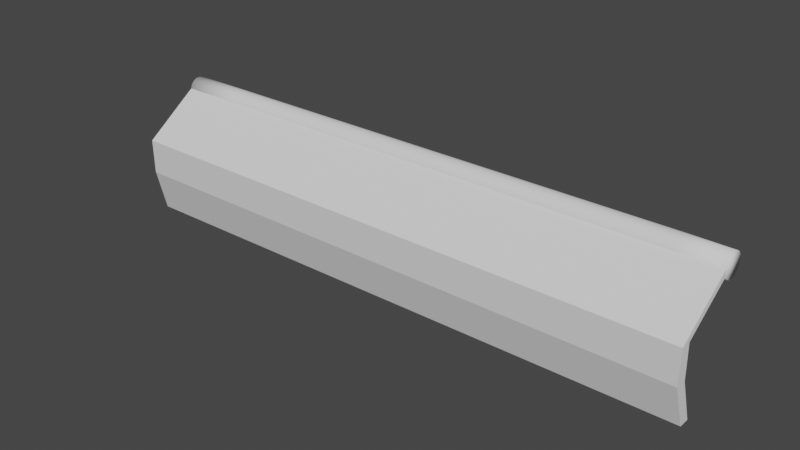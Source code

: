 # Source: fence_full.blend  (saved by Blender 3.1.7; exported with 4.5.12 LTS)
import bpy
from mathutils import Matrix  # noqa: F401  (used for matrix-valued properties, if any)

bpy.ops.wm.read_factory_settings(use_empty=True)
scene = bpy.context.scene
scene.name = 'Scene'

# ---- collections
col_collection = bpy.data.collections.new('Collection'); scene.collection.children.link(col_collection)

# ---- world
world_world = bpy.data.worlds.new('World'); scene.world = world_world
world_world.use_nodes = True; world_world.node_tree.nodes.clear()
_N = world_world.node_tree.nodes; _L = world_world.node_tree.links
n0 = _N.new('ShaderNodeOutputWorld'); n0.name = 'World Output'; n0.location = (300, 300)
n1 = _N.new('ShaderNodeBackground'); n1.name = 'Background'; n1.location = (10, 300)
n1.inputs[0].default_value = (0.05088, 0.05088, 0.05088, 1.0)
_L.new(n1.outputs[0], n0.inputs[0])
n0.is_active_output = True
world_world.color = (0.05088, 0.05088, 0.05088)
world_world.use_sun_shadow = False
world_world.sun_shadow_jitter_overblur = 0.0

# ---- meshes
me_cube_001 = bpy.data.meshes.new('Cube.001')
me_cube_001.from_pydata([(-1.396, 1.2, 0.9808), (8.637, 1.206, 0.9708), (-1.396, 1.196, 0.9417), (8.637, 1.202, 0.9318), (-1.396, 1.185, 0.9042), (8.637, 1.191, 0.8943), (-1.396, 1.166, 0.8696), (8.637, 1.172, 0.8597), (-1.396, 1.141, 0.8393), (8.637, 1.147, 0.8294), (-1.396, 1.111, 0.8145), (8.637, 1.117, 0.8046), (-1.396, 1.077, 0.796), (8.637, 1.082, 0.7861), (-1.396, 1.039, 0.7846), (8.637, 1.045, 0.7747), (-1.396, 1.0, 0.7808), (8.637, 1.006, 0.7708), (-1.396, 0.961, 0.7846), (8.637, 0.9668, 0.7747), (-1.396, 0.9235, 0.796), (8.637, 0.9292, 0.7861), (-1.396, 0.8889, 0.8145), (8.637, 0.8947, 0.8046), (-1.396, 0.8586, 0.8393), (8.637, 0.8644, 0.8294), (-1.396, 0.8337, 0.8696), (8.637, 0.8395, 0.8597), (-1.396, 0.8152, 0.9042), (8.637, 0.821, 0.8943), (-1.396, 0.8038, 0.9417), (8.637, 0.8096, 0.9318), (-1.396, 0.8, 0.9808), (8.637, 0.8058, 0.9708), (-1.396, 0.8038, 1.02), (8.637, 0.8096, 1.01), (-1.396, 0.8152, 1.057), (8.637, 0.821, 1.047), (-1.396, 0.8337, 1.092), (8.637, 0.8395, 1.082), (-1.396, 0.8586, 1.122), (8.637, 0.8644, 1.112), (-1.396, 0.8889, 1.147), (8.637, 0.8947, 1.137), (-1.396, 0.9235, 1.166), (8.637, 0.9292, 1.156), (-1.396, 0.961, 1.177), (8.637, 0.9668, 1.167), (-1.396, 1.0, 1.181), (8.637, 1.006, 1.171), (-1.396, 1.039, 1.177), (8.637, 1.045, 1.167), (-1.396, 1.077, 1.166), (8.637, 1.082, 1.156), (-1.396, 1.111, 1.147), (8.637, 1.117, 1.137), (-1.396, 1.141, 1.122), (8.637, 1.147, 1.112), (-1.396, 1.166, 1.092), (8.637, 1.172, 1.082), (-1.396, 1.185, 1.057), (8.637, 1.191, 1.047), (-1.396, 1.196, 1.02), (8.637, 1.202, 1.01), (-0.4227, 1.2, 0.9808), (0.4106, 1.2, 0.9808), (1.244, 1.2, 0.9808), (2.077, 1.2, 0.9808), (2.911, 1.2, 0.9808), (3.744, 1.2, 0.9808), (4.577, 1.2, 0.9808), (5.411, 1.2, 0.9808), (6.244, 1.2, 0.9808), (7.077, 1.2, 0.9808), (7.911, 1.2, 0.9808), (7.911, 1.196, 0.9417), (7.077, 1.196, 0.9417), (6.244, 1.196, 0.9417), (5.411, 1.196, 0.9417), (4.577, 1.196, 0.9417), (3.744, 1.196, 0.9417), (2.911, 1.196, 0.9417), (2.077, 1.196, 0.9417), (1.244, 1.196, 0.9417), (0.4106, 1.196, 0.9417), (-0.4227, 1.196, 0.9417), (7.911, 1.185, 0.9042), (7.077, 1.185, 0.9042), (6.244, 1.185, 0.9042), (5.411, 1.185, 0.9042), (4.577, 1.185, 0.9042), (3.744, 1.185, 0.9042), (2.911, 1.185, 0.9042), (2.077, 1.185, 0.9042), (1.244, 1.185, 0.9042), (0.4106, 1.185, 0.9042), (-0.4227, 1.185, 0.9042), (7.911, 1.166, 0.8696), (7.077, 1.166, 0.8696), (6.244, 1.166, 0.8696), (5.411, 1.166, 0.8696), (4.577, 1.166, 0.8696), (3.744, 1.166, 0.8696), (2.911, 1.166, 0.8696), (2.077, 1.166, 0.8696), (1.244, 1.166, 0.8696), (0.4106, 1.166, 0.8696), (-0.4227, 1.166, 0.8696), (7.911, 1.141, 0.8393), (7.077, 1.141, 0.8393), (6.244, 1.141, 0.8393), (5.411, 1.141, 0.8393), (4.577, 1.141, 0.8393), (3.744, 1.141, 0.8393), (2.911, 1.141, 0.8393), (2.077, 1.141, 0.8393), (1.244, 1.141, 0.8393), (0.4106, 1.141, 0.8393), (-0.4227, 1.141, 0.8393), (7.911, 1.111, 0.8145), (7.077, 1.111, 0.8145), (6.244, 1.111, 0.8145), (5.411, 1.111, 0.8145), (4.577, 1.111, 0.8145), (3.744, 1.111, 0.8145), (2.911, 1.111, 0.8145), (2.077, 1.111, 0.8145), (1.244, 1.111, 0.8145), (0.4106, 1.111, 0.8145), (-0.4227, 1.111, 0.8145), (7.911, 1.077, 0.796), (7.077, 1.077, 0.796), (6.244, 1.077, 0.796), (5.411, 1.077, 0.796), (4.577, 1.077, 0.796), (3.744, 1.077, 0.796), (2.911, 1.077, 0.796), (2.077, 1.077, 0.796), (1.244, 1.077, 0.796), (0.4106, 1.077, 0.796), (-0.4227, 1.077, 0.796), (7.911, 1.039, 0.7846), (7.077, 1.039, 0.7846), (6.244, 1.039, 0.7846), (5.411, 1.039, 0.7846), (4.577, 1.039, 0.7846), (3.744, 1.039, 0.7846), (2.911, 1.039, 0.7846), (2.077, 1.039, 0.7846), (1.244, 1.039, 0.7846), (0.4106, 1.039, 0.7846), (-0.4227, 1.039, 0.7846), (7.911, 1.0, 0.7808), (7.077, 1.0, 0.7808), (6.244, 1.0, 0.7808), (5.411, 1.0, 0.7808), (4.577, 1.0, 0.7808), (3.744, 1.0, 0.7808), (2.915, 0.9937, 0.7565), (2.082, 0.9937, 0.7565), (1.244, 1.0, 0.7808), (0.4106, 1.0, 0.7808), (-0.4227, 1.0, 0.7808), (7.911, 0.961, 0.7846), (7.077, 0.961, 0.7846), (6.244, 0.961, 0.7846), (5.411, 0.961, 0.7846), (4.577, 0.961, 0.7846), (3.744, 0.961, 0.7846), (2.915, 0.9547, 0.7603), (2.082, 0.9547, 0.7603), (1.244, 0.961, 0.7846), (0.4106, 0.961, 0.7846), (-0.4227, 0.961, 0.7846), (7.911, 0.9235, 0.796), (7.077, 0.9235, 0.796), (6.244, 0.9235, 0.796), (5.411, 0.9235, 0.796), (4.577, 0.9235, 0.796), (3.744, 0.9235, 0.796), (2.911, 0.9235, 0.796), (2.077, 0.9235, 0.796), (1.244, 0.9235, 0.796), (0.4106, 0.9235, 0.796), (-0.4227, 0.9235, 0.796), (7.911, 0.8889, 0.8145), (7.077, 0.8889, 0.8145), (6.244, 0.8889, 0.8145), (5.411, 0.8889, 0.8145), (4.577, 0.8889, 0.8145), (3.744, 0.8889, 0.8145), (2.911, 0.8889, 0.8145), (2.077, 0.8889, 0.8145), (1.244, 0.8889, 0.8145), (0.4106, 0.8889, 0.8145), (-0.4227, 0.8889, 0.8145), (7.911, 0.8586, 0.8393), (7.077, 0.8586, 0.8393), (6.244, 0.8586, 0.8393), (5.411, 0.8586, 0.8393), (4.577, 0.8586, 0.8393), (3.744, 0.8586, 0.8393), (2.911, 0.8586, 0.8393), (2.077, 0.8586, 0.8393), (1.244, 0.8586, 0.8393), (0.4106, 0.8586, 0.8393), (-0.4227, 0.8586, 0.8393), (7.911, 0.8337, 0.8696), (7.077, 0.8337, 0.8696), (6.244, 0.8337, 0.8696), (5.411, 0.8337, 0.8696), (4.577, 0.8337, 0.8696), (3.744, 0.8337, 0.8696), (2.911, 0.8337, 0.8696), (2.077, 0.8337, 0.8696), (1.244, 0.8337, 0.8696), (0.4106, 0.8337, 0.8696), (-0.4227, 0.8337, 0.8696), (7.911, 0.8152, 0.9042), (7.077, 0.8152, 0.9042), (6.244, 0.8152, 0.9042), (5.411, 0.8152, 0.9042), (4.577, 0.8152, 0.9042), (3.744, 0.8152, 0.9042), (2.911, 0.8152, 0.9042), (2.077, 0.8152, 0.9042), (1.244, 0.8152, 0.9042), (0.4106, 0.8152, 0.9042), (-0.4227, 0.8152, 0.9042), (7.911, 0.8038, 0.9417), (7.077, 0.8038, 0.9417), (6.244, 0.8038, 0.9417), (5.411, 0.8038, 0.9417), (4.577, 0.8038, 0.9417), (3.744, 0.8038, 0.9417), (2.911, 0.8038, 0.9417), (2.077, 0.8038, 0.9417), (1.244, 0.8038, 0.9417), (0.4106, 0.8038, 0.9417), (-0.4227, 0.8038, 0.9417), (7.911, 0.8, 0.9808), (7.077, 0.8, 0.9808), (6.244, 0.8, 0.9808), (5.411, 0.8, 0.9808), (4.577, 0.8, 0.9808), (3.744, 0.8, 0.9808), (2.911, 0.8, 0.9808), (2.077, 0.8, 0.9808), (1.244, 0.8, 0.9808), (0.4106, 0.8, 0.9808), (-0.4227, 0.8, 0.9808), (7.911, 0.8038, 1.02), (7.077, 0.8038, 1.02), (6.244, 0.8038, 1.02), (5.411, 0.8038, 1.02), (4.577, 0.8038, 1.02), (3.744, 0.8038, 1.02), (2.911, 0.8038, 1.02), (2.077, 0.8038, 1.02), (1.244, 0.8038, 1.02), (0.4106, 0.8038, 1.02), (-0.4227, 0.8038, 1.02), (7.911, 0.8152, 1.057), (7.077, 0.8152, 1.057), (6.244, 0.8152, 1.057), (5.411, 0.8152, 1.057), (4.577, 0.8152, 1.057), (3.744, 0.8152, 1.057), (2.911, 0.8152, 1.057), (2.077, 0.8152, 1.057), (1.244, 0.8152, 1.057), (0.4106, 0.8152, 1.057), (-0.4227, 0.8152, 1.057), (7.911, 0.8337, 1.092), (7.077, 0.8337, 1.092), (6.244, 0.8337, 1.092), (5.411, 0.8337, 1.092), (4.577, 0.8337, 1.092), (3.744, 0.8337, 1.092), (2.911, 0.8337, 1.092), (2.077, 0.8337, 1.092), (1.244, 0.8337, 1.092), (0.4106, 0.8337, 1.092), (-0.4227, 0.8337, 1.092), (7.911, 0.8586, 1.122), (7.077, 0.8586, 1.122), (6.244, 0.8586, 1.122), (5.411, 0.8586, 1.122), (4.577, 0.8586, 1.122), (3.744, 0.8586, 1.122), (2.911, 0.8586, 1.122), (2.077, 0.8586, 1.122), (1.244, 0.8586, 1.122), (0.4106, 0.8586, 1.122), (-0.4227, 0.8586, 1.122), (7.911, 0.8889, 1.147), (7.077, 0.8889, 1.147), (6.244, 0.8889, 1.147), (5.411, 0.8889, 1.147), (4.577, 0.8889, 1.147), (3.744, 0.8889, 1.147), (2.911, 0.8889, 1.147), (2.077, 0.8889, 1.147), (1.244, 0.8889, 1.147), (0.4106, 0.8889, 1.147), (-0.4227, 0.8889, 1.147), (7.911, 0.9235, 1.166), (7.077, 0.9235, 1.166), (6.244, 0.9235, 1.166), (5.411, 0.9235, 1.166), (4.577, 0.9235, 1.166), (3.744, 0.9235, 1.166), (2.911, 0.9235, 1.166), (2.077, 0.9235, 1.166), (1.244, 0.9235, 1.166), (0.4106, 0.9235, 1.166), (-0.4227, 0.9235, 1.166), (7.911, 0.961, 1.177), (7.077, 0.961, 1.177), (6.244, 0.961, 1.177), (5.411, 0.961, 1.177), (4.577, 0.961, 1.177), (3.744, 0.961, 1.177), (2.911, 0.961, 1.177), (2.077, 0.961, 1.177), (1.244, 0.961, 1.177), (0.4106, 0.961, 1.177), (-0.4227, 0.961, 1.177), (7.911, 1.0, 1.181), (7.077, 1.0, 1.181), (6.244, 1.0, 1.181), (5.411, 1.0, 1.181), (4.577, 1.0, 1.181), (3.744, 1.0, 1.181), (2.911, 1.0, 1.181), (2.077, 1.0, 1.181), (1.244, 1.0, 1.181), (0.4106, 1.0, 1.181), (-0.4227, 1.0, 1.181), (7.911, 1.039, 1.177), (7.077, 1.039, 1.177), (6.244, 1.039, 1.177), (5.411, 1.039, 1.177), (4.577, 1.039, 1.177), (3.744, 1.039, 1.177), (2.911, 1.039, 1.177), (2.077, 1.039, 1.177), (1.244, 1.039, 1.177), (0.4106, 1.039, 1.177), (-0.4227, 1.039, 1.177), (7.911, 1.077, 1.166), (7.077, 1.077, 1.166), (6.244, 1.077, 1.166), (5.411, 1.077, 1.166), (4.577, 1.077, 1.166), (3.744, 1.077, 1.166), (2.911, 1.077, 1.166), (2.077, 1.077, 1.166), (1.244, 1.077, 1.166), (0.4106, 1.077, 1.166), (-0.4227, 1.077, 1.166), (7.911, 1.111, 1.147), (7.077, 1.111, 1.147), (6.244, 1.111, 1.147), (5.411, 1.111, 1.147), (4.577, 1.111, 1.147), (3.744, 1.111, 1.147), (2.911, 1.111, 1.147), (2.077, 1.111, 1.147), (1.244, 1.111, 1.147), (0.4106, 1.111, 1.147), (-0.4227, 1.111, 1.147), (7.911, 1.141, 1.122), (7.077, 1.141, 1.122), (6.244, 1.141, 1.122), (5.411, 1.141, 1.122), (4.577, 1.141, 1.122), (3.744, 1.141, 1.122), (2.911, 1.141, 1.122), (2.077, 1.141, 1.122), (1.244, 1.141, 1.122), (0.4106, 1.141, 1.122), (-0.4227, 1.141, 1.122), (7.911, 1.166, 1.092), (7.077, 1.166, 1.092), (6.244, 1.166, 1.092), (5.411, 1.166, 1.092), (4.577, 1.166, 1.092), (3.744, 1.166, 1.092), (2.911, 1.166, 1.092), (2.077, 1.166, 1.092), (1.244, 1.166, 1.092), (0.4106, 1.166, 1.092), (-0.4227, 1.166, 1.092), (7.911, 1.185, 1.057), (7.077, 1.185, 1.057), (6.244, 1.185, 1.057), (5.411, 1.185, 1.057), (4.577, 1.185, 1.057), (3.744, 1.185, 1.057), (2.911, 1.185, 1.057), (2.077, 1.185, 1.057), (1.244, 1.185, 1.057), (0.4106, 1.185, 1.057), (-0.4227, 1.185, 1.057), (7.911, 1.196, 1.02), (7.077, 1.196, 1.02), (6.244, 1.196, 1.02), (5.411, 1.196, 1.02), (4.577, 1.196, 1.02), (3.744, 1.196, 1.02), (2.911, 1.196, 1.02), (2.077, 1.196, 1.02), (1.244, 1.196, 1.02), (0.4106, 1.196, 1.02), (-0.4227, 1.196, 1.02), (8.0, 0.8147, 1.0), (-0.1129, 0.9859, 0.9886), (1.423, 0.9859, 0.9886), (-1.415, 0.04976, -1.002), (-1.393, 0.8054, 1.02), (-1.409, 0.301, -1.0), (-1.395, 0.8158, 0.9047), (8.623, 0.1101, -1.011), (8.635, 0.8097, 1.01), (8.623, 0.2954, -1.011), (8.636, 0.8222, 0.8932), (-1.384, -0.1482, -0.2539), (-1.351, -0.179, 0.3617), (-1.351, 0.07096, 0.3392), (-1.39, 0.1071, -0.2544), (8.624, 0.0137, 0.3186), (8.633, 0.0139, -0.2579), (8.623, -0.1614, 0.3219), (8.621, -0.1691, -0.2549), (-1.363, 0.1101, -1.011), (-1.177, -0.1614, -0.3448)], [], [(74, 1, 3, 75), (75, 3, 5, 86), (86, 5, 7, 97), (97, 7, 9, 108), (108, 9, 11, 119), (119, 11, 13, 130), (130, 13, 15, 141), (141, 15, 17, 152), (152, 17, 19, 163), (163, 19, 21, 174), (174, 21, 23, 185), (185, 23, 25, 196), (196, 25, 27, 207), (207, 27, 29, 218), (218, 29, 31, 229), (229, 31, 33, 240), (240, 33, 35, 251), (251, 35, 37, 262), (262, 37, 39, 273), (273, 39, 41, 284), (284, 41, 43, 295), (295, 43, 45, 306), (306, 45, 47, 317), (317, 47, 49, 328), (328, 49, 51, 339), (339, 51, 53, 350), (350, 53, 55, 361), (361, 55, 57, 372), (372, 57, 59, 383), (383, 59, 61, 394), (3, 1, 63, 61, 59, 57, 55, 53, 51, 49, 47, 45, 43, 41, 39, 37, 35, 33, 31, 29, 27, 25, 23, 21, 19, 17, 15, 13, 11, 9, 7, 5), (394, 61, 63, 405), (405, 63, 1, 74), (0, 2, 4, 6, 8, 10, 12, 14, 16, 18, 20, 22, 24, 26, 28, 30, 32, 34, 36, 38, 40, 42, 44, 46, 48, 50, 52, 54, 56, 58, 60, 62), (62, 415, 64, 0), (415, 414, 65, 64), (414, 413, 66, 65), (413, 412, 67, 66), (412, 411, 68, 67), (411, 410, 69, 68), (410, 409, 70, 69), (409, 408, 71, 70), (408, 407, 72, 71), (407, 406, 73, 72), (406, 405, 74, 73), (60, 404, 415, 62), (404, 403, 414, 415), (403, 402, 413, 414), (402, 401, 412, 413), (401, 400, 411, 412), (400, 399, 410, 411), (399, 398, 409, 410), (398, 397, 408, 409), (397, 396, 407, 408), (396, 395, 406, 407), (395, 394, 405, 406), (58, 393, 404, 60), (393, 392, 403, 404), (392, 391, 402, 403), (391, 390, 401, 402), (390, 389, 400, 401), (389, 388, 399, 400), (388, 387, 398, 399), (387, 386, 397, 398), (386, 385, 396, 397), (385, 384, 395, 396), (384, 383, 394, 395), (56, 382, 393, 58), (382, 381, 392, 393), (381, 380, 391, 392), (380, 379, 390, 391), (379, 378, 389, 390), (378, 377, 388, 389), (377, 376, 387, 388), (376, 375, 386, 387), (375, 374, 385, 386), (374, 373, 384, 385), (373, 372, 383, 384), (54, 371, 382, 56), (371, 370, 381, 382), (370, 369, 380, 381), (369, 368, 379, 380), (368, 367, 378, 379), (367, 366, 377, 378), (366, 365, 376, 377), (365, 364, 375, 376), (364, 363, 374, 375), (363, 362, 373, 374), (362, 361, 372, 373), (52, 360, 371, 54), (360, 359, 370, 371), (359, 358, 369, 370), (358, 357, 368, 369), (357, 356, 367, 368), (356, 355, 366, 367), (355, 354, 365, 366), (354, 353, 364, 365), (353, 352, 363, 364), (352, 351, 362, 363), (351, 350, 361, 362), (50, 349, 360, 52), (349, 348, 359, 360), (348, 347, 358, 359), (347, 346, 357, 358), (346, 345, 356, 357), (345, 344, 355, 356), (344, 343, 354, 355), (343, 342, 353, 354), (342, 341, 352, 353), (341, 340, 351, 352), (340, 339, 350, 351), (48, 338, 349, 50), (338, 337, 348, 349), (337, 336, 347, 348), (336, 335, 346, 347), (335, 334, 345, 346), (334, 333, 344, 345), (333, 332, 343, 344), (332, 331, 342, 343), (331, 330, 341, 342), (330, 329, 340, 341), (329, 328, 339, 340), (46, 327, 338, 48), (327, 326, 337, 338), (326, 325, 336, 337), (325, 324, 335, 336), (324, 323, 334, 335), (323, 322, 333, 334), (322, 321, 332, 333), (321, 320, 331, 332), (320, 319, 330, 331), (319, 318, 329, 330), (318, 317, 328, 329), (44, 316, 327, 46), (316, 315, 326, 327), (315, 314, 325, 326), (314, 313, 324, 325), (313, 312, 323, 324), (312, 311, 322, 323), (311, 310, 321, 322), (310, 309, 320, 321), (309, 308, 319, 320), (308, 307, 318, 319), (307, 306, 317, 318), (42, 305, 316, 44), (305, 304, 315, 316), (304, 303, 314, 315), (303, 302, 313, 314), (302, 301, 312, 313), (301, 300, 311, 312), (300, 299, 310, 311), (299, 298, 309, 310), (298, 297, 308, 309), (297, 296, 307, 308), (296, 295, 306, 307), (40, 294, 305, 42), (294, 293, 304, 305), (293, 292, 303, 304), (292, 291, 302, 303), (291, 290, 301, 302), (290, 289, 300, 301), (289, 288, 299, 300), (288, 287, 298, 299), (287, 286, 297, 298), (286, 285, 296, 297), (285, 284, 295, 296), (38, 283, 294, 40), (283, 282, 293, 294), (282, 281, 292, 293), (281, 280, 291, 292), (280, 279, 290, 291), (279, 278, 289, 290), (278, 277, 288, 289), (277, 276, 287, 288), (276, 275, 286, 287), (275, 274, 285, 286), (274, 273, 284, 285), (36, 272, 283, 38), (272, 271, 282, 283), (271, 270, 281, 282), (270, 269, 280, 281), (269, 268, 279, 280), (268, 267, 278, 279), (267, 266, 277, 278), (266, 265, 276, 277), (265, 264, 275, 276), (264, 263, 274, 275), (263, 262, 273, 274), (34, 261, 272, 36), (261, 260, 271, 272), (260, 259, 270, 271), (259, 258, 269, 270), (258, 257, 268, 269), (257, 256, 267, 268), (256, 255, 266, 267), (255, 254, 265, 266), (254, 253, 264, 265), (253, 252, 263, 264), (252, 251, 262, 263), (32, 250, 261, 34), (250, 249, 260, 261), (249, 248, 259, 260), (248, 247, 258, 259), (247, 246, 257, 258), (246, 245, 256, 257), (245, 244, 255, 256), (244, 243, 254, 255), (243, 242, 253, 254), (242, 241, 252, 253), (241, 240, 251, 252), (30, 239, 250, 32), (239, 238, 249, 250), (238, 237, 248, 249), (237, 236, 247, 248), (236, 235, 246, 247), (235, 234, 245, 246), (234, 233, 244, 245), (233, 232, 243, 244), (232, 231, 242, 243), (231, 230, 241, 242), (230, 229, 240, 241), (28, 228, 239, 30), (228, 227, 238, 239), (227, 226, 237, 238), (226, 225, 236, 237), (225, 224, 235, 236), (224, 223, 234, 235), (223, 222, 233, 234), (222, 221, 232, 233), (221, 220, 231, 232), (220, 219, 230, 231), (219, 218, 229, 230), (26, 217, 228, 28), (217, 216, 227, 228), (216, 215, 226, 227), (215, 214, 225, 226), (214, 213, 224, 225), (213, 212, 223, 224), (212, 211, 222, 223), (211, 210, 221, 222), (210, 209, 220, 221), (209, 208, 219, 220), (208, 207, 218, 219), (24, 206, 217, 26), (206, 205, 216, 217), (205, 204, 215, 216), (204, 203, 214, 215), (203, 202, 213, 214), (202, 201, 212, 213), (201, 200, 211, 212), (200, 199, 210, 211), (199, 198, 209, 210), (198, 197, 208, 209), (197, 196, 207, 208), (22, 195, 206, 24), (195, 194, 205, 206), (194, 193, 204, 205), (193, 192, 203, 204), (192, 191, 202, 203), (191, 190, 201, 202), (190, 189, 200, 201), (189, 188, 199, 200), (188, 187, 198, 199), (187, 186, 197, 198), (186, 185, 196, 197), (20, 184, 195, 22), (184, 183, 194, 195), (183, 182, 193, 194), (182, 181, 192, 193), (181, 180, 191, 192), (180, 179, 190, 191), (179, 178, 189, 190), (178, 177, 188, 189), (177, 176, 187, 188), (176, 175, 186, 187), (175, 174, 185, 186), (18, 173, 184, 20), (173, 172, 183, 184), (172, 171, 182, 183), (171, 170, 181, 182), (170, 169, 180, 181), (169, 168, 179, 180), (168, 167, 178, 179), (167, 166, 177, 178), (166, 165, 176, 177), (165, 164, 175, 176), (164, 163, 174, 175), (16, 162, 173, 18), (162, 161, 172, 173), (161, 160, 171, 172), (160, 159, 170, 171), (159, 158, 169, 170), (158, 157, 168, 169), (157, 156, 167, 168), (156, 155, 166, 167), (155, 154, 165, 166), (154, 153, 164, 165), (153, 152, 163, 164), (14, 151, 162, 16), (151, 150, 161, 162), (150, 149, 160, 161), (149, 148, 159, 160), (148, 147, 158, 159), (147, 146, 157, 158), (146, 145, 156, 157), (145, 144, 155, 156), (144, 143, 154, 155), (143, 142, 153, 154), (142, 141, 152, 153), (12, 140, 151, 14), (140, 139, 150, 151), (139, 138, 149, 150), (138, 137, 148, 149), (137, 136, 147, 148), (136, 135, 146, 147), (135, 134, 145, 146), (134, 133, 144, 145), (133, 132, 143, 144), (132, 131, 142, 143), (131, 130, 141, 142), (10, 129, 140, 12), (129, 128, 139, 140), (128, 127, 138, 139), (127, 126, 137, 138), (126, 125, 136, 137), (125, 124, 135, 136), (124, 123, 134, 135), (123, 122, 133, 134), (122, 121, 132, 133), (121, 120, 131, 132), (120, 119, 130, 131), (8, 118, 129, 10), (118, 117, 128, 129), (117, 116, 127, 128), (116, 115, 126, 127), (115, 114, 125, 126), (114, 113, 124, 125), (113, 112, 123, 124), (112, 111, 122, 123), (111, 110, 121, 122), (110, 109, 120, 121), (109, 108, 119, 120), (6, 107, 118, 8), (107, 106, 117, 118), (106, 105, 116, 117), (105, 104, 115, 116), (104, 103, 114, 115), (103, 102, 113, 114), (102, 101, 112, 113), (101, 100, 111, 112), (100, 99, 110, 111), (99, 98, 109, 110), (98, 97, 108, 109), (4, 96, 107, 6), (96, 95, 106, 107), (95, 94, 105, 106), (94, 93, 104, 105), (93, 92, 103, 104), (92, 91, 102, 103), (91, 90, 101, 102), (90, 89, 100, 101), (89, 88, 99, 100), (88, 87, 98, 99), (87, 86, 97, 98), (2, 85, 96, 4), (85, 84, 95, 96), (84, 83, 94, 95), (83, 82, 93, 94), (82, 81, 92, 93), (81, 80, 91, 92), (80, 79, 90, 91), (79, 78, 89, 90), (78, 77, 88, 89), (77, 76, 87, 88), (76, 75, 86, 87), (0, 64, 85, 2), (64, 65, 84, 85), (65, 66, 83, 84), (66, 67, 82, 83), (67, 68, 81, 82), (68, 69, 80, 81), (69, 70, 79, 80), (70, 71, 78, 79), (71, 72, 77, 78), (72, 73, 76, 77), (73, 74, 75, 76), (428, 420, 422, 429), (429, 422, 426, 431), (431, 426, 424, 433), (433, 424, 420, 428), (421, 425, 423, 419), (423, 434, 427, 419), (434, 433, 428, 427), (425, 432, 434, 423), (432, 431, 433, 434), (421, 430, 432, 425), (430, 429, 431, 432), (419, 427, 430, 421), (427, 428, 429, 430)])
me_cube_001.polygons.foreach_set('use_smooth', [True] * 399)
_k = set([(419, 421), (419, 423), (419, 427), (420, 422), (420, 424), (420, 428), (421, 425), (421, 430), (422, 426), (422, 429), (423, 425), (423, 434), (424, 426), (424, 433), (425, 432), (426, 431), (427, 428), (427, 434), (428, 433), (429, 430), (429, 431), (430, 432), (431, 432), (433, 434)])
me_cube_001.attributes.new('sharp_edge', 'BOOLEAN', 'EDGE').data.foreach_set('value', [ (min(e.vertices), max(e.vertices)) in _k for e in me_cube_001.edges])
me_cube_001.use_remesh_fix_poles = True
me_cube_001.use_remesh_preserve_attributes = False
me_cube_001.update()
me_cube_001.normals_split_custom_set([tuple(v) for v in zip(*[iter([-0.003968, 1.0, 0.0004254, 0.6828, 0.7306, -0.0006198, 0.6819, 0.7173, -0.1432, -0.005223, 0.9808, -0.1947, -0.005223, 0.9808, -0.1947, 0.6819, 0.7173, -0.1432, 0.6811, 0.6763, -0.2806, -0.006277, 0.924, -0.3824, -0.006277, 0.924, -0.3824, 0.6811, 0.6763, -0.2806, 0.6805, 0.6091, -0.4073, -0.00709, 0.8316, -0.5554, -0.00709, 0.8316, -0.5554, 0.6805, 0.6091, -0.4073, 0.6801, 0.5182, -0.5185, -0.00763, 0.7072, -0.707, -0.00763, 0.7072, -0.707, 0.6801, 0.5182, -0.5185, 0.68, 0.4073, -0.6097, -0.007876, 0.5556, -0.8314, -0.007876, 0.5556, -0.8314, 0.68, 0.4073, -0.6097, 0.68, 0.2807, -0.6774, -0.007818, 0.3826, -0.9239, -0.007818, 0.3826, -0.9239, 0.68, 0.2807, -0.6774, 0.6803, 0.1432, -0.7188, -0.00746, 0.1949, -0.9808, -0.00746, 0.1949, -0.9808, 0.6803, 0.1432, -0.7188, 0.6807, 0.0003625, -0.7325, -0.006814, -0.0002479, -1.0, -0.006814, -0.0002479, -1.0, 0.6807, 0.0003625, -0.7325, 0.6814, -0.1423, -0.7179, -0.005906, -0.1954, -0.9807, -0.005906, -0.1954, -0.9807, 0.6814, -0.1423, -0.7179, 0.6822, -0.2793, -0.6757, -0.004771, -0.383, -0.9237, -0.004771, -0.383, -0.9237, 0.6822, -0.2793, -0.6757, 0.6832, -0.4052, -0.6075, -0.003452, -0.5559, -0.8312, -0.003452, -0.5559, -0.8312, 0.6832, -0.4052, -0.6075, 0.6842, -0.5152, -0.5162, -0.002002, -0.7074, -0.7068, -0.002002, -0.7074, -0.7068, 0.6842, -0.5152, -0.5162, 0.6853, -0.6051, -0.4052, -0.0004743, -0.8317, -0.5552, -0.0004743, -0.8317, -0.5552, 0.6853, -0.6051, -0.4052, 0.6865, -0.6715, -0.2789, 0.001071, -0.9241, -0.3822, 0.001071, -0.9241, -0.3822, 0.6865, -0.6715, -0.2789, 0.6876, -0.712, -0.1423, 0.002574, -0.9809, -0.1946, 0.002574, -0.9809, -0.1946, 0.6876, -0.712, -0.1423, 0.6886, -0.7252, -0.0006156, 0.003978, -1.0, 0.0004251, 0.003978, -1.0, 0.0004251, 0.6886, -0.7252, -0.0006156, 0.6895, -0.7105, 0.1408, 0.005228, -0.9807, 0.1954, 0.005228, -0.9807, 0.1954, 0.6895, -0.7105, 0.1408, 0.6902, -0.6687, 0.2765, 0.006278, -0.9237, 0.383, 0.006278, -0.9237, 0.383, 0.6902, -0.6687, 0.2765, 0.6908, -0.6013, 0.4014, 0.007087, -0.8313, 0.5557, 0.007087, -0.8313, 0.5557, 0.6908, -0.6013, 0.4014, 0.6912, -0.5111, 0.5109, 0.007623, -0.707, 0.7072, 0.007623, -0.707, 0.7072, 0.6912, -0.5111, 0.5109, 0.6914, -0.4014, 0.6007, 0.007868, -0.5555, 0.8315, 0.007868, -0.5555, 0.8315, 0.6914, -0.4014, 0.6007, 0.6914, -0.2764, 0.6676, 0.007811, -0.3827, 0.9238, 0.007811, -0.3827, 0.9238, 0.6914, -0.2764, 0.6676, 0.6911, -0.1408, 0.7089, 0.007454, -0.1952, 0.9807, 0.007454, -0.1952, 0.9807, 0.6911, -0.1408, 0.7089, 0.6906, 0.00036, 0.7232, 0.006812, -0.0002458, 1.0, 0.006812, -0.0002458, 1.0, 0.6906, 0.00036, 0.7232, 0.69, 0.1417, 0.7098, 0.005908, 0.1948, 0.9808, 0.005908, 0.1948, 0.9808, 0.69, 0.1417, 0.7098, 0.6892, 0.2778, 0.6692, 0.004778, 0.3823, 0.924, 0.004778, 0.3823, 0.924, 0.6892, 0.2778, 0.6692, 0.6882, 0.4036, 0.6029, 0.003463, 0.5552, 0.8317, 0.003463, 0.5552, 0.8317, 0.6882, 0.4036, 0.6029, 0.6872, 0.5142, 0.5132, 0.002016, 0.7068, 0.7074, 0.002016, 0.7068, 0.7074, 0.6872, 0.5142, 0.5132, 0.686, 0.6053, 0.4036, 0.0004898, 0.8312, 0.556, 0.0004898, 0.8312, 0.556, 0.686, 0.6053, 0.4036, 0.6849, 0.6734, 0.2782, -0.001056, 0.9237, 0.3831, 0.6819, 0.7173, -0.1432, 0.6828, 0.7306, -0.0006198, 0.6838, 0.7158, 0.1417, 0.6849, 0.6734, 0.2782, 0.686, 0.6053, 0.4036, 0.6872, 0.5142, 0.5132, 0.6882, 0.4036, 0.6029, 0.6892, 0.2778, 0.6692, 0.69, 0.1417, 0.7098, 0.6906, 0.00036, 0.7232, 0.6911, -0.1408, 0.7089, 0.6914, -0.2764, 0.6676, 0.6914, -0.4014, 0.6007, 0.6912, -0.5111, 0.5109, 0.6908, -0.6013, 0.4014, 0.6902, -0.6687, 0.2765, 0.6895, -0.7105, 0.1408, 0.6886, -0.7252, -0.0006156, 0.6876, -0.712, -0.1423, 0.6865, -0.6715, -0.2789, 0.6853, -0.6051, -0.4052, 0.6842, -0.5152, -0.5162, 0.6832, -0.4052, -0.6075, 0.6822, -0.2793, -0.6757, 0.6814, -0.1423, -0.7179, 0.6807, 0.0003625, -0.7325, 0.6803, 0.1432, -0.7188, 0.68, 0.2807, -0.6774, 0.68, 0.4073, -0.6097, 0.6801, 0.5182, -0.5185, 0.6805, 0.6091, -0.4073, 0.6811, 0.6763, -0.2806, -0.001056, 0.9237, 0.3831, 0.6849, 0.6734, 0.2782, 0.6838, 0.7158, 0.1417, -0.002561, 0.9807, 0.1955, -0.002561, 0.9807, 0.1955, 0.6838, 0.7158, 0.1417, 0.6828, 0.7306, -0.0006198, -0.003968, 1.0, 0.0004254, -0.6857, 0.7279, 2.984e-07, -0.6857, 0.7139, -0.142, -0.6857, 0.6725, -0.2786, -0.6857, 0.6052, -0.4044, -0.6857, 0.5147, -0.5147, -0.6857, 0.4044, -0.6052, -0.6857, 0.2785, -0.6725, -0.6857, 0.142, -0.7139, -0.6857, 3.296e-07, -0.7279, -0.6857, -0.142, -0.7139, -0.6857, -0.2785, -0.6725, -0.6857, -0.4044, -0.6052, -0.6857, -0.5147, -0.5147, -0.6857, -0.6052, -0.4044, -0.6857, -0.6725, -0.2785, -0.6857, -0.7139, -0.142, -0.6857, -0.7279, 5.967e-07, -0.6857, -0.7139, 0.142, -0.6857, -0.6725, 0.2785, -0.6857, -0.6052, 0.4044, -0.6857, -0.5147, 0.5147, -0.6857, -0.4044, 0.6052, -0.6857, -0.2785, 0.6725, -0.6857, -0.142, 0.7139, -0.6857, 4.336e-07, 0.7279, -0.6857, 0.142, 0.7139, -0.6857, 0.2785, 0.6725, -0.6857, 0.4044, 0.6052, -0.6857, 0.5147, 0.5147, -0.6857, 0.6052, 0.4044, -0.6857, 0.6725, 0.2785, -0.6857, 0.7139, 0.142, -0.6857, 0.7139, 0.142, 1.739e-08, 0.9808, 0.1951, 2.472e-14, 1.0, 3.884e-07, -0.6857, 0.7279, 2.984e-07, 1.739e-08, 0.9808, 0.1951, 2.148e-08, 0.9808, 0.1951, 0.0, 1.0, 3.861e-07, 2.472e-14, 1.0, 3.884e-07, 2.148e-08, 0.9808, 0.1951, 7.161e-09, 0.9808, 0.1951, -1.79e-09, 1.0, 8.603e-07, 0.0, 1.0, 3.861e-07, 7.161e-09, 0.9808, 0.1951, 3.58e-09, 0.9808, 0.1951, 7.159e-14, 1.0, 8.555e-07, -1.79e-09, 1.0, 8.603e-07, 3.58e-09, 0.9808, 0.1951, 3.58e-09, 0.9808, 0.1951, 1.79e-09, 1.0, 4.528e-07, 7.159e-14, 1.0, 8.555e-07, 3.58e-09, 0.9808, 0.1951, 3.58e-09, 0.9808, 0.1951, 1.79e-09, 1.0, 4.313e-07, 1.79e-09, 1.0, 4.528e-07, 3.58e-09, 0.9808, 0.1951, 3.58e-09, 0.9808, 0.1951, -2.415e-15, 1.0, 3.479e-07, 1.79e-09, 1.0, 4.313e-07, 3.58e-09, 0.9808, 0.1951, 1.432e-08, 0.9808, 0.1951, -1.79e-09, 1.0, 3.503e-07, -2.415e-15, 1.0, 3.479e-07, 1.432e-08, 0.9808, 0.1951, 2.148e-08, 0.9808, 0.1951, -1.79e-09, 1.0, -1.168e-07, -1.79e-09, 1.0, 3.503e-07, 2.148e-08, 0.9808, 0.1951, 7.161e-09, 0.9808, 0.1951, -3.58e-09, 1.0, -1.192e-07, -1.79e-09, 1.0, -1.168e-07, 7.161e-09, 0.9808, 0.1951, -0.002561, 0.9807, 0.1955, -0.003968, 1.0, 0.0004254, -3.58e-09, 1.0, -1.192e-07, -0.6857, 0.6725, 0.2785, 1.432e-08, 0.9239, 0.3827, 1.739e-08, 0.9808, 0.1951, -0.6857, 0.7139, 0.142, 1.432e-08, 0.9239, 0.3827, 2.148e-08, 0.9239, 0.3827, 2.148e-08, 0.9808, 0.1951, 1.739e-08, 0.9808, 0.1951, 2.148e-08, 0.9239, 0.3827, 2.148e-08, 0.9239, 0.3827, 7.161e-09, 0.9808, 0.1951, 2.148e-08, 0.9808, 0.1951, 2.148e-08, 0.9239, 0.3827, 1.432e-08, 0.9239, 0.3827, 3.58e-09, 0.9808, 0.1951, 7.161e-09, 0.9808, 0.1951, 1.432e-08, 0.9239, 0.3827, 1.432e-08, 0.9239, 0.3827, 3.58e-09, 0.9808, 0.1951, 3.58e-09, 0.9808, 0.1951, 1.432e-08, 0.9239, 0.3827, 1.432e-08, 0.9239, 0.3827, 3.58e-09, 0.9808, 0.1951, 3.58e-09, 0.9808, 0.1951, 1.432e-08, 0.9239, 0.3827, 0.0, 0.9239, 0.3827, 3.58e-09, 0.9808, 0.1951, 3.58e-09, 0.9808, 0.1951, 0.0, 0.9239, 0.3827, 1.432e-08, 0.9239, 0.3827, 1.432e-08, 0.9808, 0.1951, 3.58e-09, 0.9808, 0.1951, 1.432e-08, 0.9239, 0.3827, 2.148e-08, 0.9239, 0.3827, 2.148e-08, 0.9808, 0.1951, 1.432e-08, 0.9808, 0.1951, 2.148e-08, 0.9239, 0.3827, 2.148e-08, 0.9239, 0.3827, 7.161e-09, 0.9808, 0.1951, 2.148e-08, 0.9808, 0.1951, 2.148e-08, 0.9239, 0.3827, -0.001056, 0.9237, 0.3831, -0.002561, 0.9807, 0.1955, 7.161e-09, 0.9808, 0.1951, -0.6857, 0.6052, 0.4044, 2.453e-08, 0.8315, 0.5556, 1.432e-08, 0.9239, 0.3827, -0.6857, 0.6725, 0.2785, 2.453e-08, 0.8315, 0.5556, 0.0, 0.8315, 0.5556, 2.148e-08, 0.9239, 0.3827, 1.432e-08, 0.9239, 0.3827, 0.0, 0.8315, 0.5556, 1.432e-08, 0.8315, 0.5556, 2.148e-08, 0.9239, 0.3827, 2.148e-08, 0.9239, 0.3827, 1.432e-08, 0.8315, 0.5556, 1.432e-08, 0.8315, 0.5556, 1.432e-08, 0.9239, 0.3827, 2.148e-08, 0.9239, 0.3827, 1.432e-08, 0.8315, 0.5556, 2.864e-08, 0.8315, 0.5556, 1.432e-08, 0.9239, 0.3827, 1.432e-08, 0.9239, 0.3827, 2.864e-08, 0.8315, 0.5556, 5.729e-08, 0.8315, 0.5556, 1.432e-08, 0.9239, 0.3827, 1.432e-08, 0.9239, 0.3827, 5.729e-08, 0.8315, 0.5556, 2.864e-08, 0.8315, 0.5556, 0.0, 0.9239, 0.3827, 1.432e-08, 0.9239, 0.3827, 2.864e-08, 0.8315, 0.5556, 0.0, 0.8315, 0.5556, 1.432e-08, 0.9239, 0.3827, 0.0, 0.9239, 0.3827, 0.0, 0.8315, 0.5556, 0.0, 0.8315, 0.5556, 2.148e-08, 0.9239, 0.3827, 1.432e-08, 0.9239, 0.3827, 0.0, 0.8315, 0.5556, 1.432e-08, 0.8315, 0.5556, 2.148e-08, 0.9239, 0.3827, 2.148e-08, 0.9239, 0.3827, 1.432e-08, 0.8315, 0.5556, 0.0004898, 0.8312, 0.556, -0.001056, 0.9237, 0.3831, 2.148e-08, 0.9239, 0.3827, -0.6857, 0.5147, 0.5147, 2.453e-08, 0.7071, 0.7071, 2.453e-08, 0.8315, 0.5556, -0.6857, 0.6052, 0.4044, 2.453e-08, 0.7071, 0.7071, 0.0, 0.7071, 0.7071, 0.0, 0.8315, 0.5556, 2.453e-08, 0.8315, 0.5556, 0.0, 0.7071, 0.7071, 2.864e-08, 0.7071, 0.7071, 1.432e-08, 0.8315, 0.5556, 0.0, 0.8315, 0.5556, 2.864e-08, 0.7071, 0.7071, 2.864e-08, 0.7071, 0.7071, 1.432e-08, 0.8315, 0.5556, 1.432e-08, 0.8315, 0.5556, 2.864e-08, 0.7071, 0.7071, 4.296e-08, 0.7071, 0.7071, 2.864e-08, 0.8315, 0.5556, 1.432e-08, 0.8315, 0.5556, 4.296e-08, 0.7071, 0.7071, 7.161e-08, 0.7071, 0.7071, 5.729e-08, 0.8315, 0.5556, 2.864e-08, 0.8315, 0.5556, 7.161e-08, 0.7071, 0.7071, 2.864e-08, 0.7071, 0.7071, 2.864e-08, 0.8315, 0.5556, 5.729e-08, 0.8315, 0.5556, 2.864e-08, 0.7071, 0.7071, 0.0, 0.7071, 0.7071, 0.0, 0.8315, 0.5556, 2.864e-08, 0.8315, 0.5556, 0.0, 0.7071, 0.7071, 0.0, 0.7071, 0.7071, 0.0, 0.8315, 0.5556, 0.0, 0.8315, 0.5556, 0.0, 0.7071, 0.7071, 2.864e-08, 0.7071, 0.7071, 1.432e-08, 0.8315, 0.5556, 0.0, 0.8315, 0.5556, 2.864e-08, 0.7071, 0.7071, 0.002016, 0.7068, 0.7074, 0.0004898, 0.8312, 0.556, 1.432e-08, 0.8315, 0.5556, -0.6857, 0.4044, 0.6052, 2.453e-08, 0.5556, 0.8315, 2.453e-08, 0.7071, 0.7071, -0.6857, 0.5147, 0.5147, 2.453e-08, 0.5556, 0.8315, 0.0, 0.5556, 0.8315, 0.0, 0.7071, 0.7071, 2.453e-08, 0.7071, 0.7071, 0.0, 0.5556, 0.8315, 2.864e-08, 0.5556, 0.8315, 2.864e-08, 0.7071, 0.7071, 0.0, 0.7071, 0.7071, 2.864e-08, 0.5556, 0.8315, 2.864e-08, 0.5556, 0.8315, 2.864e-08, 0.7071, 0.7071, 2.864e-08, 0.7071, 0.7071, 2.864e-08, 0.5556, 0.8315, 5.729e-08, 0.5556, 0.8315, 4.296e-08, 0.7071, 0.7071, 2.864e-08, 0.7071, 0.7071, 5.729e-08, 0.5556, 0.8315, 5.729e-08, 0.5556, 0.8315, 7.161e-08, 0.7071, 0.7071, 4.296e-08, 0.7071, 0.7071, 5.729e-08, 0.5556, 0.8315, 2.864e-08, 0.5556, 0.8315, 2.864e-08, 0.7071, 0.7071, 7.161e-08, 0.7071, 0.7071, 2.864e-08, 0.5556, 0.8315, 2.864e-08, 0.5556, 0.8315, 0.0, 0.7071, 0.7071, 2.864e-08, 0.7071, 0.7071, 2.864e-08, 0.5556, 0.8315, 0.0, 0.5556, 0.8315, 0.0, 0.7071, 0.7071, 0.0, 0.7071, 0.7071, 0.0, 0.5556, 0.8315, 2.864e-08, 0.5556, 0.8315, 2.864e-08, 0.7071, 0.7071, 0.0, 0.7071, 0.7071, 2.864e-08, 0.5556, 0.8315, 0.003463, 0.5552, 0.8317, 0.002016, 0.7068, 0.7074, 2.864e-08, 0.7071, 0.7071, -0.6857, 0.2785, 0.6725, 2.453e-08, 0.3827, 0.9239, 2.453e-08, 0.5556, 0.8315, -0.6857, 0.4044, 0.6052, 2.453e-08, 0.3827, 0.9239, 0.0, 0.3827, 0.9239, 0.0, 0.5556, 0.8315, 2.453e-08, 0.5556, 0.8315, 0.0, 0.3827, 0.9239, 5.729e-08, 0.3827, 0.9239, 2.864e-08, 0.5556, 0.8315, 0.0, 0.5556, 0.8315, 5.729e-08, 0.3827, 0.9239, 5.729e-08, 0.3827, 0.9239, 2.864e-08, 0.5556, 0.8315, 2.864e-08, 0.5556, 0.8315, 5.729e-08, 0.3827, 0.9239, 5.729e-08, 0.3827, 0.9239, 5.729e-08, 0.5556, 0.8315, 2.864e-08, 0.5556, 0.8315, 5.729e-08, 0.3827, 0.9239, 5.729e-08, 0.3827, 0.9239, 5.729e-08, 0.5556, 0.8315, 5.729e-08, 0.5556, 0.8315, 5.729e-08, 0.3827, 0.9239, 2.864e-08, 0.3827, 0.9239, 2.864e-08, 0.5556, 0.8315, 5.729e-08, 0.5556, 0.8315, 2.864e-08, 0.3827, 0.9239, 2.864e-08, 0.3827, 0.9239, 2.864e-08, 0.5556, 0.8315, 2.864e-08, 0.5556, 0.8315, 2.864e-08, 0.3827, 0.9239, 0.0, 0.3827, 0.9239, 0.0, 0.5556, 0.8315, 2.864e-08, 0.5556, 0.8315, 0.0, 0.3827, 0.9239, 2.864e-08, 0.3827, 0.9239, 2.864e-08, 0.5556, 0.8315, 0.0, 0.5556, 0.8315, 2.864e-08, 0.3827, 0.9239, 0.004778, 0.3823, 0.924, 0.003463, 0.5552, 0.8317, 2.864e-08, 0.5556, 0.8315, -0.6857, 0.142, 0.7139, 8.181e-08, 0.1951, 0.9808, 2.453e-08, 0.3827, 0.9239, -0.6857, 0.2785, 0.6725, 8.181e-08, 0.1951, 0.9808, 5.729e-08, 0.1951, 0.9808, 0.0, 0.3827, 0.9239, 2.453e-08, 0.3827, 0.9239, 5.729e-08, 0.1951, 0.9808, 5.729e-08, 0.1951, 0.9808, 5.729e-08, 0.3827, 0.9239, 0.0, 0.3827, 0.9239, 5.729e-08, 0.1951, 0.9808, 5.729e-08, 0.1951, 0.9808, 5.729e-08, 0.3827, 0.9239, 5.729e-08, 0.3827, 0.9239, 5.729e-08, 0.1951, 0.9808, 2.864e-08, 0.1951, 0.9808, 5.729e-08, 0.3827, 0.9239, 5.729e-08, 0.3827, 0.9239, 2.864e-08, 0.1951, 0.9808, 5.729e-08, 0.1951, 0.9808, 5.729e-08, 0.3827, 0.9239, 5.729e-08, 0.3827, 0.9239, 5.729e-08, 0.1951, 0.9808, 2.864e-08, 0.1951, 0.9808, 2.864e-08, 0.3827, 0.9239, 5.729e-08, 0.3827, 0.9239, 2.864e-08, 0.1951, 0.9808, 2.864e-08, 0.1951, 0.9808, 2.864e-08, 0.3827, 0.9239, 2.864e-08, 0.3827, 0.9239, 2.864e-08, 0.1951, 0.9808, 2.864e-08, 0.1951, 0.9808, 0.0, 0.3827, 0.9239, 2.864e-08, 0.3827, 0.9239, 2.864e-08, 0.1951, 0.9808, 2.864e-08, 0.1951, 0.9808, 2.864e-08, 0.3827, 0.9239, 0.0, 0.3827, 0.9239, 2.864e-08, 0.1951, 0.9808, 0.005908, 0.1948, 0.9808, 0.004778, 0.3823, 0.924, 2.864e-08, 0.3827, 0.9239, -0.6857, 4.336e-07, 0.7279, 1.677e-07, 8.746e-07, 1.0, 8.181e-08, 0.1951, 0.9808, -0.6857, 0.142, 0.7139, 1.677e-07, 8.746e-07, 1.0, 1.432e-07, 4.647e-07, 1.0, 5.729e-08, 0.1951, 0.9808, 8.181e-08, 0.1951, 0.9808, 1.432e-07, 4.647e-07, 1.0, 0.0, 4.671e-07, 1.0, 5.729e-08, 0.1951, 0.9808, 5.729e-08, 0.1951, 0.9808, 0.0, 4.671e-07, 1.0, 0.0, 1.225e-06, 1.0, 5.729e-08, 0.1951, 0.9808, 5.729e-08, 0.1951, 0.9808, 0.0, 1.225e-06, 1.0, 0.0, 1.22e-06, 1.0, 2.864e-08, 0.1951, 0.9808, 5.729e-08, 0.1951, 0.9808, 0.0, 1.22e-06, 1.0, 2.864e-08, 8.412e-07, 1.0, 5.729e-08, 0.1951, 0.9808, 2.864e-08, 0.1951, 0.9808, 2.864e-08, 8.412e-07, 1.0, 2.864e-08, 1.23e-06, 1.0, 2.864e-08, 0.1951, 0.9808, 5.729e-08, 0.1951, 0.9808, 2.864e-08, 1.23e-06, 1.0, 8.593e-08, 1.22e-06, 1.0, 2.864e-08, 0.1951, 0.9808, 2.864e-08, 0.1951, 0.9808, 8.593e-08, 1.22e-06, 1.0, 8.593e-08, 4.575e-07, 1.0, 2.864e-08, 0.1951, 0.9808, 2.864e-08, 0.1951, 0.9808, 8.593e-08, 4.575e-07, 1.0, 0.0, 4.695e-07, 1.0, 2.864e-08, 0.1951, 0.9808, 2.864e-08, 0.1951, 0.9808, 0.0, 4.695e-07, 1.0, 0.006812, -0.0002458, 1.0, 0.005908, 0.1948, 0.9808, 2.864e-08, 0.1951, 0.9808, -0.6857, -0.142, 0.7139, 1.391e-07, -0.1951, 0.9808, 1.677e-07, 8.746e-07, 1.0, -0.6857, 4.336e-07, 0.7279, 1.391e-07, -0.1951, 0.9808, 1.146e-07, -0.1951, 0.9808, 1.432e-07, 4.647e-07, 1.0, 1.677e-07, 8.746e-07, 1.0, 1.146e-07, -0.1951, 0.9808, 0.0, -0.1951, 0.9808, 0.0, 4.671e-07, 1.0, 1.432e-07, 4.647e-07, 1.0, 0.0, -0.1951, 0.9808, 0.0, -0.1951, 0.9808, 0.0, 1.225e-06, 1.0, 0.0, 4.671e-07, 1.0, 0.0, -0.1951, 0.9808, 0.0, -0.1951, 0.9808, 0.0, 1.22e-06, 1.0, 0.0, 1.225e-06, 1.0, 0.0, -0.1951, 0.9808, 5.729e-08, -0.1951, 0.9808, 2.864e-08, 8.412e-07, 1.0, 0.0, 1.22e-06, 1.0, 5.729e-08, -0.1951, 0.9808, 5.729e-08, -0.1951, 0.9808, 2.864e-08, 1.23e-06, 1.0, 2.864e-08, 8.412e-07, 1.0, 5.729e-08, -0.1951, 0.9808, 8.593e-08, -0.1951, 0.9808, 8.593e-08, 1.22e-06, 1.0, 2.864e-08, 1.23e-06, 1.0, 8.593e-08, -0.1951, 0.9808, 8.593e-08, -0.1951, 0.9808, 8.593e-08, 4.575e-07, 1.0, 8.593e-08, 1.22e-06, 1.0, 8.593e-08, -0.1951, 0.9808, 0.0, -0.1951, 0.9808, 0.0, 4.695e-07, 1.0, 8.593e-08, 4.575e-07, 1.0, 0.0, -0.1951, 0.9808, 0.007454, -0.1952, 0.9807, 0.006812, -0.0002458, 1.0, 0.0, 4.695e-07, 1.0, -0.6857, -0.2785, 0.6725, 7.77e-08, -0.3827, 0.9239, 1.391e-07, -0.1951, 0.9808, -0.6857, -0.142, 0.7139, 7.77e-08, -0.3827, 0.9239, 2.864e-08, -0.3827, 0.9239, 1.146e-07, -0.1951, 0.9808, 1.391e-07, -0.1951, 0.9808, 2.864e-08, -0.3827, 0.9239, 2.864e-08, -0.3827, 0.9239, 0.0, -0.1951, 0.9808, 1.146e-07, -0.1951, 0.9808, 2.864e-08, -0.3827, 0.9239, 2.864e-08, -0.3827, 0.9239, 0.0, -0.1951, 0.9808, 0.0, -0.1951, 0.9808, 2.864e-08, -0.3827, 0.9239, 0.0, -0.3827, 0.9239, 0.0, -0.1951, 0.9808, 0.0, -0.1951, 0.9808, 0.0, -0.3827, 0.9239, 8.593e-08, -0.3827, 0.9239, 5.729e-08, -0.1951, 0.9808, 0.0, -0.1951, 0.9808, 8.593e-08, -0.3827, 0.9239, 8.593e-08, -0.3827, 0.9239, 5.729e-08, -0.1951, 0.9808, 5.729e-08, -0.1951, 0.9808, 8.593e-08, -0.3827, 0.9239, 2.864e-08, -0.3827, 0.9239, 8.593e-08, -0.1951, 0.9808, 5.729e-08, -0.1951, 0.9808, 2.864e-08, -0.3827, 0.9239, 5.729e-08, -0.3827, 0.9239, 8.593e-08, -0.1951, 0.9808, 8.593e-08, -0.1951, 0.9808, 5.729e-08, -0.3827, 0.9239, 2.864e-08, -0.3827, 0.9239, 0.0, -0.1951, 0.9808, 8.593e-08, -0.1951, 0.9808, 2.864e-08, -0.3827, 0.9239, 0.007811, -0.3827, 0.9238, 0.007454, -0.1952, 0.9807, 0.0, -0.1951, 0.9808, -0.6857, -0.4044, 0.6052, 4.906e-08, -0.5556, 0.8315, 7.77e-08, -0.3827, 0.9239, -0.6857, -0.2785, 0.6725, 4.906e-08, -0.5556, 0.8315, 0.0, -0.5556, 0.8315, 2.864e-08, -0.3827, 0.9239, 7.77e-08, -0.3827, 0.9239, 0.0, -0.5556, 0.8315, 5.729e-08, -0.5556, 0.8315, 2.864e-08, -0.3827, 0.9239, 2.864e-08, -0.3827, 0.9239, 5.729e-08, -0.5556, 0.8315, 5.729e-08, -0.5556, 0.8315, 2.864e-08, -0.3827, 0.9239, 2.864e-08, -0.3827, 0.9239, 5.729e-08, -0.5556, 0.8315, 0.0, -0.5556, 0.8315, 0.0, -0.3827, 0.9239, 2.864e-08, -0.3827, 0.9239, 0.0, -0.5556, 0.8315, 5.729e-08, -0.5556, 0.8315, 8.593e-08, -0.3827, 0.9239, 0.0, -0.3827, 0.9239, 5.729e-08, -0.5556, 0.8315, 5.729e-08, -0.5556, 0.8315, 8.593e-08, -0.3827, 0.9239, 8.593e-08, -0.3827, 0.9239, 5.729e-08, -0.5556, 0.8315, 0.0, -0.5556, 0.8315, 2.864e-08, -0.3827, 0.9239, 8.593e-08, -0.3827, 0.9239, 0.0, -0.5556, 0.8315, 5.729e-08, -0.5556, 0.8315, 5.729e-08, -0.3827, 0.9239, 2.864e-08, -0.3827, 0.9239, 5.729e-08, -0.5556, 0.8315, 5.729e-08, -0.5556, 0.8315, 2.864e-08, -0.3827, 0.9239, 5.729e-08, -0.3827, 0.9239, 5.729e-08, -0.5556, 0.8315, 0.007868, -0.5555, 0.8315, 0.007811, -0.3827, 0.9238, 2.864e-08, -0.3827, 0.9239, -0.6857, -0.5147, 0.5147, 4.906e-08, -0.7071, 0.7071, 4.906e-08, -0.5556, 0.8315, -0.6857, -0.4044, 0.6052, 4.906e-08, -0.7071, 0.7071, 1.432e-08, -0.7071, 0.7071, 0.0, -0.5556, 0.8315, 4.906e-08, -0.5556, 0.8315, 1.432e-08, -0.7071, 0.7071, 4.296e-08, -0.7071, 0.7071, 5.729e-08, -0.5556, 0.8315, 0.0, -0.5556, 0.8315, 4.296e-08, -0.7071, 0.7071, 2.864e-08, -0.7071, 0.7071, 5.729e-08, -0.5556, 0.8315, 5.729e-08, -0.5556, 0.8315, 2.864e-08, -0.7071, 0.7071, 0.0, -0.7071, 0.7071, 0.0, -0.5556, 0.8315, 5.729e-08, -0.5556, 0.8315, 0.0, -0.7071, 0.7071, 5.729e-08, -0.7071, 0.7071, 5.729e-08, -0.5556, 0.8315, 0.0, -0.5556, 0.8315, 5.729e-08, -0.7071, 0.7071, 5.729e-08, -0.7071, 0.7071, 5.729e-08, -0.5556, 0.8315, 5.729e-08, -0.5556, 0.8315, 5.729e-08, -0.7071, 0.7071, 0.0, -0.7071, 0.7071, 0.0, -0.5556, 0.8315, 5.729e-08, -0.5556, 0.8315, 0.0, -0.7071, 0.7071, 4.296e-08, -0.7071, 0.7071, 5.729e-08, -0.5556, 0.8315, 0.0, -0.5556, 0.8315, 4.296e-08, -0.7071, 0.7071, 4.296e-08, -0.7071, 0.7071, 5.729e-08, -0.5556, 0.8315, 5.729e-08, -0.5556, 0.8315, 4.296e-08, -0.7071, 0.7071, 0.007623, -0.707, 0.7072, 0.007868, -0.5555, 0.8315, 5.729e-08, -0.5556, 0.8315, -0.6857, -0.6052, 0.4044, 2.453e-08, -0.8315, 0.5556, 4.906e-08, -0.7071, 0.7071, -0.6857, -0.5147, 0.5147, 2.453e-08, -0.8315, 0.5556, 2.864e-08, -0.8315, 0.5556, 1.432e-08, -0.7071, 0.7071, 4.906e-08, -0.7071, 0.7071, 2.864e-08, -0.8315, 0.5556, 2.864e-08, -0.8315, 0.5556, 4.296e-08, -0.7071, 0.7071, 1.432e-08, -0.7071, 0.7071, 2.864e-08, -0.8315, 0.5556, 0.0, -0.8315, 0.5556, 2.864e-08, -0.7071, 0.7071, 4.296e-08, -0.7071, 0.7071, 0.0, -0.8315, 0.5556, 1.432e-08, -0.8315, 0.5556, 0.0, -0.7071, 0.7071, 2.864e-08, -0.7071, 0.7071, 1.432e-08, -0.8315, 0.5556, 4.296e-08, -0.8315, 0.5556, 5.729e-08, -0.7071, 0.7071, 0.0, -0.7071, 0.7071, 4.296e-08, -0.8315, 0.5556, 2.864e-08, -0.8315, 0.5556, 5.729e-08, -0.7071, 0.7071, 5.729e-08, -0.7071, 0.7071, 2.864e-08, -0.8315, 0.5556, 0.0, -0.8315, 0.5556, 0.0, -0.7071, 0.7071, 5.729e-08, -0.7071, 0.7071, 0.0, -0.8315, 0.5556, 2.864e-08, -0.8315, 0.5556, 4.296e-08, -0.7071, 0.7071, 0.0, -0.7071, 0.7071, 2.864e-08, -0.8315, 0.5556, 2.864e-08, -0.8315, 0.5556, 4.296e-08, -0.7071, 0.7071, 4.296e-08, -0.7071, 0.7071, 2.864e-08, -0.8315, 0.5556, 0.007087, -0.8313, 0.5557, 0.007623, -0.707, 0.7072, 4.296e-08, -0.7071, 0.7071, -0.6857, -0.6725, 0.2785, 0.0, -0.9239, 0.3827, 2.453e-08, -0.8315, 0.5556, -0.6857, -0.6052, 0.4044, 0.0, -0.9239, 0.3827, 1.432e-08, -0.9239, 0.3827, 2.864e-08, -0.8315, 0.5556, 2.453e-08, -0.8315, 0.5556, 1.432e-08, -0.9239, 0.3827, 1.432e-08, -0.9239, 0.3827, 2.864e-08, -0.8315, 0.5556, 2.864e-08, -0.8315, 0.5556, 1.432e-08, -0.9239, 0.3827, 0.0, -0.9239, 0.3827, 0.0, -0.8315, 0.5556, 2.864e-08, -0.8315, 0.5556, 0.0, -0.9239, 0.3827, 3.58e-08, -0.9239, 0.3827, 1.432e-08, -0.8315, 0.5556, 0.0, -0.8315, 0.5556, 3.58e-08, -0.9239, 0.3827, 3.58e-08, -0.9239, 0.3827, 4.296e-08, -0.8315, 0.5556, 1.432e-08, -0.8315, 0.5556, 3.58e-08, -0.9239, 0.3827, 0.0, -0.9239, 0.3827, 2.864e-08, -0.8315, 0.5556, 4.296e-08, -0.8315, 0.5556, 0.0, -0.9239, 0.3827, 0.0, -0.9239, 0.3827, 0.0, -0.8315, 0.5556, 2.864e-08, -0.8315, 0.5556, 0.0, -0.9239, 0.3827, 1.432e-08, -0.9239, 0.3827, 2.864e-08, -0.8315, 0.5556, 0.0, -0.8315, 0.5556, 1.432e-08, -0.9239, 0.3827, 1.432e-08, -0.9239, 0.3827, 2.864e-08, -0.8315, 0.5556, 2.864e-08, -0.8315, 0.5556, 1.432e-08, -0.9239, 0.3827, 0.006278, -0.9237, 0.383, 0.007087, -0.8313, 0.5557, 2.864e-08, -0.8315, 0.5556, -0.6857, -0.7139, 0.142, 0.0, -0.9808, 0.1951, 0.0, -0.9239, 0.3827, -0.6857, -0.6725, 0.2785, 0.0, -0.9808, 0.1951, 0.0, -0.9808, 0.1951, 1.432e-08, -0.9239, 0.3827, 0.0, -0.9239, 0.3827, 0.0, -0.9808, 0.1951, 3.58e-09, -0.9808, 0.1951, 1.432e-08, -0.9239, 0.3827, 1.432e-08, -0.9239, 0.3827, 3.58e-09, -0.9808, 0.1951, 3.58e-09, -0.9808, 0.1951, 0.0, -0.9239, 0.3827, 1.432e-08, -0.9239, 0.3827, 3.58e-09, -0.9808, 0.1951, 2.506e-08, -0.9808, 0.1951, 3.58e-08, -0.9239, 0.3827, 0.0, -0.9239, 0.3827, 2.506e-08, -0.9808, 0.1951, 2.506e-08, -0.9808, 0.1951, 3.58e-08, -0.9239, 0.3827, 3.58e-08, -0.9239, 0.3827, 2.506e-08, -0.9808, 0.1951, 0.0, -0.9808, 0.1951, 0.0, -0.9239, 0.3827, 3.58e-08, -0.9239, 0.3827, 0.0, -0.9808, 0.1951, 0.0, -0.9808, 0.1951, 0.0, -0.9239, 0.3827, 0.0, -0.9239, 0.3827, 0.0, -0.9808, 0.1951, 0.0, -0.9808, 0.1951, 1.432e-08, -0.9239, 0.3827, 0.0, -0.9239, 0.3827, 0.0, -0.9808, 0.1951, 3.58e-09, -0.9808, 0.1951, 1.432e-08, -0.9239, 0.3827, 1.432e-08, -0.9239, 0.3827, 3.58e-09, -0.9808, 0.1951, 0.005228, -0.9807, 0.1954, 0.006278, -0.9237, 0.383, 1.432e-08, -0.9239, 0.3827, -0.6857, -0.7279, 5.967e-07, -1.79e-09, -1.0, 8.222e-07, 0.0, -0.9808, 0.1951, -0.6857, -0.7139, 0.142, -1.79e-09, -1.0, 8.222e-07, -3.58e-09, -1.0, 8.531e-07, 0.0, -0.9808, 0.1951, 0.0, -0.9808, 0.1951, -3.58e-09, -1.0, 8.531e-07, 1.79e-09, -1.0, 9.151e-07, 3.58e-09, -0.9808, 0.1951, 0.0, -0.9808, 0.1951, 1.79e-09, -1.0, 9.151e-07, 3.58e-09, -1.0, 9.199e-07, 3.58e-09, -0.9808, 0.1951, 3.58e-09, -0.9808, 0.1951, 3.58e-09, -1.0, 9.199e-07, 2.557e-15, -1.0, 9.294e-07, 2.506e-08, -0.9808, 0.1951, 3.58e-09, -0.9808, 0.1951, 2.557e-15, -1.0, 9.294e-07, 1.42e-15, -1.0, 9.318e-07, 2.506e-08, -0.9808, 0.1951, 2.506e-08, -0.9808, 0.1951, 1.42e-15, -1.0, 9.318e-07, 0.0, -1.0, 8.841e-07, 0.0, -0.9808, 0.1951, 2.506e-08, -0.9808, 0.1951, 0.0, -1.0, 8.841e-07, -3.58e-09, -1.0, 9.032e-07, 0.0, -0.9808, 0.1951, 0.0, -0.9808, 0.1951, -3.58e-09, -1.0, 9.032e-07, -3.58e-09, -1.0, 9.771e-07, 0.0, -0.9808, 0.1951, 0.0, -0.9808, 0.1951, -3.58e-09, -1.0, 9.771e-07, 3.58e-09, -1.0, 9.628e-07, 3.58e-09, -0.9808, 0.1951, 0.0, -0.9808, 0.1951, 3.58e-09, -1.0, 9.628e-07, 0.003978, -1.0, 0.0004251, 0.005228, -0.9807, 0.1954, 3.58e-09, -0.9808, 0.1951, -0.6857, -0.7139, -0.142, -8.951e-09, -0.9808, -0.1951, -1.79e-09, -1.0, 8.222e-07, -0.6857, -0.7279, 5.967e-07, -8.951e-09, -0.9808, -0.1951, -1.074e-08, -0.9808, -0.1951, -3.58e-09, -1.0, 8.531e-07, -1.79e-09, -1.0, 8.222e-07, -1.074e-08, -0.9808, -0.1951, -8.951e-09, -0.9808, -0.1951, 1.79e-09, -1.0, 9.151e-07, -3.58e-09, -1.0, 8.531e-07, -8.951e-09, -0.9808, -0.1951, -7.161e-09, -0.9808, -0.1951, 3.58e-09, -1.0, 9.199e-07, 1.79e-09, -1.0, 9.151e-07, -7.161e-09, -0.9808, -0.1951, -1.074e-08, -0.9808, -0.1951, 2.557e-15, -1.0, 9.294e-07, 3.58e-09, -1.0, 9.199e-07, -1.074e-08, -0.9808, -0.1951, -1.074e-08, -0.9808, -0.1951, 1.42e-15, -1.0, 9.318e-07, 2.557e-15, -1.0, 9.294e-07, -1.074e-08, -0.9808, -0.1951, 0.0, -0.9808, -0.1951, 0.0, -1.0, 8.841e-07, 1.42e-15, -1.0, 9.318e-07, 0.0, -0.9808, -0.1951, -1.074e-08, -0.9808, -0.1951, -3.58e-09, -1.0, 9.032e-07, 0.0, -1.0, 8.841e-07, -1.074e-08, -0.9808, -0.1951, -1.074e-08, -0.9808, -0.1951, -3.58e-09, -1.0, 9.771e-07, -3.58e-09, -1.0, 9.032e-07, -1.074e-08, -0.9808, -0.1951, -7.161e-09, -0.9808, -0.1951, 3.58e-09, -1.0, 9.628e-07, -3.58e-09, -1.0, 9.771e-07, -7.161e-09, -0.9808, -0.1951, 0.002574, -0.9809, -0.1946, 0.003978, -1.0, 0.0004251, 3.58e-09, -1.0, 9.628e-07, -0.6857, -0.6725, -0.2785, -2.148e-08, -0.9239, -0.3827, -8.951e-09, -0.9808, -0.1951, -0.6857, -0.7139, -0.142, -2.148e-08, -0.9239, -0.3827, -2.148e-08, -0.9239, -0.3827, -1.074e-08, -0.9808, -0.1951, -8.951e-09, -0.9808, -0.1951, -2.148e-08, -0.9239, -0.3827, -7.161e-09, -0.9239, -0.3827, -8.951e-09, -0.9808, -0.1951, -1.074e-08, -0.9808, -0.1951, -7.161e-09, -0.9239, -0.3827, -7.161e-09, -0.9239, -0.3827, -7.161e-09, -0.9808, -0.1951, -8.951e-09, -0.9808, -0.1951, -7.161e-09, -0.9239, -0.3827, -2.148e-08, -0.9239, -0.3827, -1.074e-08, -0.9808, -0.1951, -7.161e-09, -0.9808, -0.1951, -2.148e-08, -0.9239, -0.3827, -2.148e-08, -0.9239, -0.3827, -1.074e-08, -0.9808, -0.1951, -1.074e-08, -0.9808, -0.1951, -2.148e-08, -0.9239, -0.3827, 0.0, -0.9239, -0.3827, 0.0, -0.9808, -0.1951, -1.074e-08, -0.9808, -0.1951, 0.0, -0.9239, -0.3827, -2.148e-08, -0.9239, -0.3827, -1.074e-08, -0.9808, -0.1951, 0.0, -0.9808, -0.1951, -2.148e-08, -0.9239, -0.3827, -3.58e-08, -0.9239, -0.3827, -1.074e-08, -0.9808, -0.1951, -1.074e-08, -0.9808, -0.1951, -3.58e-08, -0.9239, -0.3827, -2.148e-08, -0.9239, -0.3827, -7.161e-09, -0.9808, -0.1951, -1.074e-08, -0.9808, -0.1951, -2.148e-08, -0.9239, -0.3827, 0.001071, -0.9241, -0.3822, 0.002574, -0.9809, -0.1946, -7.161e-09, -0.9808, -0.1951, -0.6857, -0.6052, -0.4044, -2.864e-08, -0.8315, -0.5556, -2.148e-08, -0.9239, -0.3827, -0.6857, -0.6725, -0.2785, -2.864e-08, -0.8315, -0.5556, -2.864e-08, -0.8315, -0.5556, -2.148e-08, -0.9239, -0.3827, -2.148e-08, -0.9239, -0.3827, -2.864e-08, -0.8315, -0.5556, 0.0, -0.8315, -0.5556, -7.161e-09, -0.9239, -0.3827, -2.148e-08, -0.9239, -0.3827, 0.0, -0.8315, -0.5556, -1.432e-08, -0.8315, -0.5556, -7.161e-09, -0.9239, -0.3827, -7.161e-09, -0.9239, -0.3827, -1.432e-08, -0.8315, -0.5556, -4.296e-08, -0.8315, -0.5556, -2.148e-08, -0.9239, -0.3827, -7.161e-09, -0.9239, -0.3827, -4.296e-08, -0.8315, -0.5556, -2.864e-08, -0.8315, -0.5556, -2.148e-08, -0.9239, -0.3827, -2.148e-08, -0.9239, -0.3827, -2.864e-08, -0.8315, -0.5556, -1.432e-08, -0.8315, -0.5556, 0.0, -0.9239, -0.3827, -2.148e-08, -0.9239, -0.3827, -1.432e-08, -0.8315, -0.5556, -4.296e-08, -0.8315, -0.5556, -2.148e-08, -0.9239, -0.3827, 0.0, -0.9239, -0.3827, -4.296e-08, -0.8315, -0.5556, -4.296e-08, -0.8315, -0.5556, -3.58e-08, -0.9239, -0.3827, -2.148e-08, -0.9239, -0.3827, -4.296e-08, -0.8315, -0.5556, -1.432e-08, -0.8315, -0.5556, -2.148e-08, -0.9239, -0.3827, -3.58e-08, -0.9239, -0.3827, -1.432e-08, -0.8315, -0.5556, -0.0004743, -0.8317, -0.5552, 0.001071, -0.9241, -0.3822, -2.148e-08, -0.9239, -0.3827, -0.6857, -0.5147, -0.5147, -4.091e-08, -0.7071, -0.7071, -2.864e-08, -0.8315, -0.5556, -0.6857, -0.6052, -0.4044, -4.091e-08, -0.7071, -0.7071, -2.864e-08, -0.7071, -0.7071, -2.864e-08, -0.8315, -0.5556, -2.864e-08, -0.8315, -0.5556, -2.864e-08, -0.7071, -0.7071, -1.432e-08, -0.7071, -0.7071, 0.0, -0.8315, -0.5556, -2.864e-08, -0.8315, -0.5556, -1.432e-08, -0.7071, -0.7071, -4.296e-08, -0.7071, -0.7071, -1.432e-08, -0.8315, -0.5556, 0.0, -0.8315, -0.5556, -4.296e-08, -0.7071, -0.7071, -4.296e-08, -0.7071, -0.7071, -4.296e-08, -0.8315, -0.5556, -1.432e-08, -0.8315, -0.5556, -4.296e-08, -0.7071, -0.7071, -1.432e-08, -0.7071, -0.7071, -2.864e-08, -0.8315, -0.5556, -4.296e-08, -0.8315, -0.5556, -1.432e-08, -0.7071, -0.7071, -4.296e-08, -0.7071, -0.7071, -1.432e-08, -0.8315, -0.5556, -2.864e-08, -0.8315, -0.5556, -4.296e-08, -0.7071, -0.7071, -5.729e-08, -0.7071, -0.7071, -4.296e-08, -0.8315, -0.5556, -1.432e-08, -0.8315, -0.5556, -5.729e-08, -0.7071, -0.7071, -1.432e-08, -0.7071, -0.7071, -4.296e-08, -0.8315, -0.5556, -4.296e-08, -0.8315, -0.5556, -1.432e-08, -0.7071, -0.7071, -2.864e-08, -0.7071, -0.7071, -1.432e-08, -0.8315, -0.5556, -4.296e-08, -0.8315, -0.5556, -2.864e-08, -0.7071, -0.7071, -0.002002, -0.7074, -0.7068, -0.0004743, -0.8317, -0.5552, -1.432e-08, -0.8315, -0.5556, -0.6857, -0.4044, -0.6052, -5.111e-08, -0.5556, -0.8315, -4.091e-08, -0.7071, -0.7071, -0.6857, -0.5147, -0.5147, -5.111e-08, -0.5556, -0.8315, -1.432e-08, -0.5556, -0.8315, -2.864e-08, -0.7071, -0.7071, -4.091e-08, -0.7071, -0.7071, -1.432e-08, -0.5556, -0.8315, -4.296e-08, -0.5556, -0.8315, -1.432e-08, -0.7071, -0.7071, -2.864e-08, -0.7071, -0.7071, -4.296e-08, -0.5556, -0.8315, -5.729e-08, -0.5556, -0.8315, -4.296e-08, -0.7071, -0.7071, -1.432e-08, -0.7071, -0.7071, -5.729e-08, -0.5556, -0.8315, -1.432e-08, -0.5556, -0.8315, -4.296e-08, -0.7071, -0.7071, -4.296e-08, -0.7071, -0.7071, -1.432e-08, -0.5556, -0.8315, -2.864e-08, -0.5556, -0.8315, -1.432e-08, -0.7071, -0.7071, -4.296e-08, -0.7071, -0.7071, -2.864e-08, -0.5556, -0.8315, -7.161e-08, -0.5556, -0.8315, -4.296e-08, -0.7071, -0.7071, -1.432e-08, -0.7071, -0.7071, -7.161e-08, -0.5556, -0.8315, -4.296e-08, -0.5556, -0.8315, -5.729e-08, -0.7071, -0.7071, -4.296e-08, -0.7071, -0.7071, -4.296e-08, -0.5556, -0.8315, -1.432e-08, -0.5556, -0.8315, -1.432e-08, -0.7071, -0.7071, -5.729e-08, -0.7071, -0.7071, -1.432e-08, -0.5556, -0.8315, -5.729e-08, -0.5556, -0.8315, -2.864e-08, -0.7071, -0.7071, -1.432e-08, -0.7071, -0.7071, -5.729e-08, -0.5556, -0.8315, -0.003452, -0.5559, -0.8312, -0.002002, -0.7074, -0.7068, -2.864e-08, -0.7071, -0.7071, -0.6857, -0.2785, -0.6725, -4.906e-08, -0.3827, -0.9239, -5.111e-08, -0.5556, -0.8315, -0.6857, -0.4044, -0.6052, -4.906e-08, -0.3827, -0.9239, -1.432e-08, -0.3827, -0.9239, -1.432e-08, -0.5556, -0.8315, -5.111e-08, -0.5556, -0.8315, -1.432e-08, -0.3827, -0.9239, -1.573e-06, -0.3827, -0.9239, -4.296e-08, -0.5556, -0.8315, -1.432e-08, -0.5556, -0.8315, -1.573e-06, -0.3827, -0.9239, 1.185e-05, -0.3827, -0.9239, -5.729e-08, -0.5556, -0.8315, -4.296e-08, -0.5556, -0.8315, 1.185e-05, -0.3827, -0.9239, -1.669e-05, -0.3827, -0.9239, -1.432e-08, -0.5556, -0.8315, -5.729e-08, -0.5556, -0.8315, -1.669e-05, -0.3827, -0.9239, 4.817e-07, -0.3827, -0.9239, -2.864e-08, -0.5556, -0.8315, -1.432e-08, -0.5556, -0.8315, 4.817e-07, -0.3827, -0.9239, -7.161e-08, -0.3827, -0.9239, -7.161e-08, -0.5556, -0.8315, -2.864e-08, -0.5556, -0.8315, -7.161e-08, -0.3827, -0.9239, -2.864e-08, -0.3827, -0.9239, -4.296e-08, -0.5556, -0.8315, -7.161e-08, -0.5556, -0.8315, -2.864e-08, -0.3827, -0.9239, -4.296e-08, -0.3827, -0.9239, -1.432e-08, -0.5556, -0.8315, -4.296e-08, -0.5556, -0.8315, -4.296e-08, -0.3827, -0.9239, -7.161e-08, -0.3827, -0.9239, -5.729e-08, -0.5556, -0.8315, -1.432e-08, -0.5556, -0.8315, -7.161e-08, -0.3827, -0.9239, -0.004771, -0.383, -0.9237, -0.003452, -0.5559, -0.8312, -5.729e-08, -0.5556, -0.8315, -0.6857, -0.142, -0.7139, -5.317e-08, -0.1951, -0.9808, -4.906e-08, -0.3827, -0.9239, -0.6857, -0.2785, -0.6725, -5.317e-08, -0.1951, -0.9808, -5.729e-08, -0.1951, -0.9808, -1.432e-08, -0.3827, -0.9239, -4.906e-08, -0.3827, -0.9239, -5.729e-08, -0.1951, -0.9808, 5.074e-06, -0.1951, -0.9808, -1.573e-06, -0.3827, -0.9239, -1.432e-08, -0.3827, -0.9239, 5.074e-06, -0.1951, -0.9808, -4.624e-06, -0.1951, -0.9808, 1.185e-05, -0.3827, -0.9239, -1.573e-06, -0.3827, -0.9239, -4.624e-06, -0.1951, -0.9808, -7.231e-06, -0.1951, -0.9808, -1.669e-05, -0.3827, -0.9239, 1.185e-05, -0.3827, -0.9239, -7.231e-06, -0.1951, -0.9808, -5.293e-06, -0.1951, -0.9808, 4.817e-07, -0.3827, -0.9239, -1.669e-05, -0.3827, -0.9239, -5.293e-06, -0.1951, -0.9808, -7.161e-08, -0.1951, -0.9808, -7.161e-08, -0.3827, -0.9239, 4.817e-07, -0.3827, -0.9239, -7.161e-08, -0.1951, -0.9808, -4.296e-08, -0.1951, -0.9808, -2.864e-08, -0.3827, -0.9239, -7.161e-08, -0.3827, -0.9239, -4.296e-08, -0.1951, -0.9808, -4.296e-08, -0.1951, -0.9808, -4.296e-08, -0.3827, -0.9239, -2.864e-08, -0.3827, -0.9239, -4.296e-08, -0.1951, -0.9808, -7.161e-08, -0.1951, -0.9808, -7.161e-08, -0.3827, -0.9239, -4.296e-08, -0.3827, -0.9239, -7.161e-08, -0.1951, -0.9808, -0.005906, -0.1954, -0.9807, -0.004771, -0.383, -0.9237, -7.161e-08, -0.3827, -0.9239, -0.6857, 3.296e-07, -0.7279, -6.955e-08, 5.719e-07, -1.0, -5.317e-08, -0.1951, -0.9808, -0.6857, -0.142, -0.7139, -6.955e-08, 5.719e-07, -1.0, -7.161e-08, 3.789e-07, -1.0, -5.729e-08, -0.1951, -0.9808, -5.317e-08, -0.1951, -0.9808, -7.161e-08, 3.789e-07, -1.0, -4.01e-06, -9.487e-06, -1.0, 5.074e-06, -0.1951, -0.9808, -5.729e-08, -0.1951, -0.9808, -4.01e-06, -9.487e-06, -1.0, -1.05e-05, -4.65e-06, -1.0, -4.624e-06, -0.1951, -0.9808, 5.074e-06, -0.1951, -0.9808, -1.05e-05, -4.65e-06, -1.0, -1.377e-05, -1.974e-05, -1.0, -7.231e-06, -0.1951, -0.9808, -4.624e-06, -0.1951, -0.9808, -1.377e-05, -1.974e-05, -1.0, 3.818e-06, 1.559e-05, -1.0, -5.293e-06, -0.1951, -0.9808, -7.231e-06, -0.1951, -0.9808, 3.818e-06, 1.559e-05, -1.0, -8.593e-08, 7.149e-09, -1.0, -7.161e-08, -0.1951, -0.9808, -5.293e-06, -0.1951, -0.9808, -8.593e-08, 7.149e-09, -1.0, -5.729e-08, 9.532e-09, -1.0, -4.296e-08, -0.1951, -0.9808, -7.161e-08, -0.1951, -0.9808, -5.729e-08, 9.532e-09, -1.0, -2.864e-08, -2.383e-09, -1.0, -4.296e-08, -0.1951, -0.9808, -4.296e-08, -0.1951, -0.9808, -2.864e-08, -2.383e-09, -1.0, -5.729e-08, 4.766e-09, -1.0, -7.161e-08, -0.1951, -0.9808, -4.296e-08, -0.1951, -0.9808, -5.729e-08, 4.766e-09, -1.0, -0.006814, -0.0002479, -1.0, -0.005906, -0.1954, -0.9807, -7.161e-08, -0.1951, -0.9808, -0.6857, 0.142, -0.7139, -8.181e-08, 0.1951, -0.9808, -6.955e-08, 5.719e-07, -1.0, -0.6857, 3.296e-07, -0.7279, -8.181e-08, 0.1951, -0.9808, -5.729e-08, 0.1951, -0.9808, -7.161e-08, 3.789e-07, -1.0, -6.955e-08, 5.719e-07, -1.0, -5.729e-08, 0.1951, -0.9808, -3.933e-06, 0.1951, -0.9808, -4.01e-06, -9.487e-06, -1.0, -7.161e-08, 3.789e-07, -1.0, -3.933e-06, 0.1951, -0.9808, -1.171e-05, 0.1951, -0.9808, -1.05e-05, -4.65e-06, -1.0, -4.01e-06, -9.487e-06, -1.0, -1.171e-05, 0.1951, -0.9808, 1.38e-05, 0.1951, -0.9808, -1.377e-05, -1.974e-05, -1.0, -1.05e-05, -4.65e-06, -1.0, 1.38e-05, 0.1951, -0.9808, 4.25e-06, 0.1951, -0.9808, 3.818e-06, 1.559e-05, -1.0, -1.377e-05, -1.974e-05, -1.0, 4.25e-06, 0.1951, -0.9808, -7.161e-08, 0.1951, -0.9808, -8.593e-08, 7.149e-09, -1.0, 3.818e-06, 1.559e-05, -1.0, -7.161e-08, 0.1951, -0.9808, -4.296e-08, 0.1951, -0.9808, -5.729e-08, 9.532e-09, -1.0, -8.593e-08, 7.149e-09, -1.0, -4.296e-08, 0.1951, -0.9808, -4.296e-08, 0.1951, -0.9808, -2.864e-08, -2.383e-09, -1.0, -5.729e-08, 9.532e-09, -1.0, -4.296e-08, 0.1951, -0.9808, -7.161e-08, 0.1951, -0.9808, -5.729e-08, 4.766e-09, -1.0, -2.864e-08, -2.383e-09, -1.0, -7.161e-08, 0.1951, -0.9808, -0.00746, 0.1949, -0.9808, -0.006814, -0.0002479, -1.0, -5.729e-08, 4.766e-09, -1.0, -0.6857, 0.2785, -0.6725, -6.749e-08, 0.3827, -0.9239, -8.181e-08, 0.1951, -0.9808, -0.6857, 0.142, -0.7139, -6.749e-08, 0.3827, -0.9239, -4.296e-08, 0.3827, -0.9239, -5.729e-08, 0.1951, -0.9808, -8.181e-08, 0.1951, -0.9808, -4.296e-08, 0.3827, -0.9239, -2.864e-08, 0.3827, -0.9239, -3.933e-06, 0.1951, -0.9808, -5.729e-08, 0.1951, -0.9808, -2.864e-08, 0.3827, -0.9239, -5.729e-08, 0.3827, -0.9239, -1.171e-05, 0.1951, -0.9808, -3.933e-06, 0.1951, -0.9808, -5.729e-08, 0.3827, -0.9239, -2.864e-08, 0.3827, -0.9239, 1.38e-05, 0.1951, -0.9808, -1.171e-05, 0.1951, -0.9808, -2.864e-08, 0.3827, -0.9239, -4.296e-08, 0.3827, -0.9239, 4.25e-06, 0.1951, -0.9808, 1.38e-05, 0.1951, -0.9808, -4.296e-08, 0.3827, -0.9239, -7.161e-08, 0.3827, -0.9239, -7.161e-08, 0.1951, -0.9808, 4.25e-06, 0.1951, -0.9808, -7.161e-08, 0.3827, -0.9239, -2.864e-08, 0.3827, -0.9239, -4.296e-08, 0.1951, -0.9808, -7.161e-08, 0.1951, -0.9808, -2.864e-08, 0.3827, -0.9239, -4.296e-08, 0.3827, -0.9239, -4.296e-08, 0.1951, -0.9808, -4.296e-08, 0.1951, -0.9808, -4.296e-08, 0.3827, -0.9239, -7.161e-08, 0.3827, -0.9239, -7.161e-08, 0.1951, -0.9808, -4.296e-08, 0.1951, -0.9808, -7.161e-08, 0.3827, -0.9239, -0.007818, 0.3826, -0.9239, -0.00746, 0.1949, -0.9808, -7.161e-08, 0.1951, -0.9808, -0.6857, 0.4044, -0.6052, -5.317e-08, 0.5556, -0.8315, -6.749e-08, 0.3827, -0.9239, -0.6857, 0.2785, -0.6725, -5.317e-08, 0.5556, -0.8315, -2.864e-08, 0.5556, -0.8315, -4.296e-08, 0.3827, -0.9239, -6.749e-08, 0.3827, -0.9239, -2.864e-08, 0.5556, -0.8315, -1.432e-08, 0.5556, -0.8315, -2.864e-08, 0.3827, -0.9239, -4.296e-08, 0.3827, -0.9239, -1.432e-08, 0.5556, -0.8315, -4.296e-08, 0.5556, -0.8315, -5.729e-08, 0.3827, -0.9239, -2.864e-08, 0.3827, -0.9239, -4.296e-08, 0.5556, -0.8315, -2.864e-08, 0.5556, -0.8315, -2.864e-08, 0.3827, -0.9239, -5.729e-08, 0.3827, -0.9239, -2.864e-08, 0.5556, -0.8315, -2.864e-08, 0.5556, -0.8315, -4.296e-08, 0.3827, -0.9239, -2.864e-08, 0.3827, -0.9239, -2.864e-08, 0.5556, -0.8315, -7.161e-08, 0.5556, -0.8315, -7.161e-08, 0.3827, -0.9239, -4.296e-08, 0.3827, -0.9239, -7.161e-08, 0.5556, -0.8315, -4.296e-08, 0.5556, -0.8315, -2.864e-08, 0.3827, -0.9239, -7.161e-08, 0.3827, -0.9239, -4.296e-08, 0.5556, -0.8315, -1.432e-08, 0.5556, -0.8315, -4.296e-08, 0.3827, -0.9239, -2.864e-08, 0.3827, -0.9239, -1.432e-08, 0.5556, -0.8315, -5.729e-08, 0.5556, -0.8315, -7.161e-08, 0.3827, -0.9239, -4.296e-08, 0.3827, -0.9239, -5.729e-08, 0.5556, -0.8315, -0.007876, 0.5556, -0.8314, -0.007818, 0.3826, -0.9239, -7.161e-08, 0.3827, -0.9239, -0.6857, 0.5147, -0.5147, -4.091e-08, 0.7071, -0.7071, -5.317e-08, 0.5556, -0.8315, -0.6857, 0.4044, -0.6052, -4.091e-08, 0.7071, -0.7071, -2.864e-08, 0.7071, -0.7071, -2.864e-08, 0.5556, -0.8315, -5.317e-08, 0.5556, -0.8315, -2.864e-08, 0.7071, -0.7071, 0.0, 0.7071, -0.7071, -1.432e-08, 0.5556, -0.8315, -2.864e-08, 0.5556, -0.8315, 0.0, 0.7071, -0.7071, -2.864e-08, 0.7071, -0.7071, -4.296e-08, 0.5556, -0.8315, -1.432e-08, 0.5556, -0.8315, -2.864e-08, 0.7071, -0.7071, -4.296e-08, 0.7071, -0.7071, -2.864e-08, 0.5556, -0.8315, -4.296e-08, 0.5556, -0.8315, -4.296e-08, 0.7071, -0.7071, -1.432e-08, 0.7071, -0.7071, -2.864e-08, 0.5556, -0.8315, -2.864e-08, 0.5556, -0.8315, -1.432e-08, 0.7071, -0.7071, -4.296e-08, 0.7071, -0.7071, -7.161e-08, 0.5556, -0.8315, -2.864e-08, 0.5556, -0.8315, -4.296e-08, 0.7071, -0.7071, -5.729e-08, 0.7071, -0.7071, -4.296e-08, 0.5556, -0.8315, -7.161e-08, 0.5556, -0.8315, -5.729e-08, 0.7071, -0.7071, -1.432e-08, 0.7071, -0.7071, -1.432e-08, 0.5556, -0.8315, -4.296e-08, 0.5556, -0.8315, -1.432e-08, 0.7071, -0.7071, -2.864e-08, 0.7071, -0.7071, -5.729e-08, 0.5556, -0.8315, -1.432e-08, 0.5556, -0.8315, -2.864e-08, 0.7071, -0.7071, -0.00763, 0.7072, -0.707, -0.007876, 0.5556, -0.8314, -5.729e-08, 0.5556, -0.8315, -0.6857, 0.6052, -0.4044, -1.432e-08, 0.8315, -0.5556, -4.091e-08, 0.7071, -0.7071, -0.6857, 0.5147, -0.5147, -1.432e-08, 0.8315, -0.5556, -2.864e-08, 0.8315, -0.5556, -2.864e-08, 0.7071, -0.7071, -4.091e-08, 0.7071, -0.7071, -2.864e-08, 0.8315, -0.5556, -1.432e-08, 0.8315, -0.5556, 0.0, 0.7071, -0.7071, -2.864e-08, 0.7071, -0.7071, -1.432e-08, 0.8315, -0.5556, -1.432e-08, 0.8315, -0.5556, -2.864e-08, 0.7071, -0.7071, 0.0, 0.7071, -0.7071, -1.432e-08, 0.8315, -0.5556, -4.296e-08, 0.8315, -0.5556, -4.296e-08, 0.7071, -0.7071, -2.864e-08, 0.7071, -0.7071, -4.296e-08, 0.8315, -0.5556, -2.864e-08, 0.8315, -0.5556, -1.432e-08, 0.7071, -0.7071, -4.296e-08, 0.7071, -0.7071, -2.864e-08, 0.8315, -0.5556, -2.864e-08, 0.8315, -0.5556, -4.296e-08, 0.7071, -0.7071, -1.432e-08, 0.7071, -0.7071, -2.864e-08, 0.8315, -0.5556, -4.296e-08, 0.8315, -0.5556, -5.729e-08, 0.7071, -0.7071, -4.296e-08, 0.7071, -0.7071, -4.296e-08, 0.8315, -0.5556, -1.432e-08, 0.8315, -0.5556, -1.432e-08, 0.7071, -0.7071, -5.729e-08, 0.7071, -0.7071, -1.432e-08, 0.8315, -0.5556, 0.0, 0.8315, -0.5556, -2.864e-08, 0.7071, -0.7071, -1.432e-08, 0.7071, -0.7071, 0.0, 0.8315, -0.5556, -0.00709, 0.8316, -0.5554, -0.00763, 0.7072, -0.707, -2.864e-08, 0.7071, -0.7071, -0.6857, 0.6725, -0.2786, -6.132e-09, 0.9239, -0.3827, -1.432e-08, 0.8315, -0.5556, -0.6857, 0.6052, -0.4044, -6.132e-09, 0.9239, -0.3827, -2.148e-08, 0.9239, -0.3827, -2.864e-08, 0.8315, -0.5556, -1.432e-08, 0.8315, -0.5556, -2.148e-08, 0.9239, -0.3827, -2.148e-08, 0.9239, -0.3827, -1.432e-08, 0.8315, -0.5556, -2.864e-08, 0.8315, -0.5556, -2.148e-08, 0.9239, -0.3827, -7.161e-09, 0.9239, -0.3827, -1.432e-08, 0.8315, -0.5556, -1.432e-08, 0.8315, -0.5556, -7.161e-09, 0.9239, -0.3827, -2.148e-08, 0.9239, -0.3827, -4.296e-08, 0.8315, -0.5556, -1.432e-08, 0.8315, -0.5556, -2.148e-08, 0.9239, -0.3827, -1.432e-08, 0.9239, -0.3827, -2.864e-08, 0.8315, -0.5556, -4.296e-08, 0.8315, -0.5556, -1.432e-08, 0.9239, -0.3827, -2.148e-08, 0.9239, -0.3827, -2.864e-08, 0.8315, -0.5556, -2.864e-08, 0.8315, -0.5556, -2.148e-08, 0.9239, -0.3827, -2.148e-08, 0.9239, -0.3827, -4.296e-08, 0.8315, -0.5556, -2.864e-08, 0.8315, -0.5556, -2.148e-08, 0.9239, -0.3827, -7.161e-09, 0.9239, -0.3827, -1.432e-08, 0.8315, -0.5556, -4.296e-08, 0.8315, -0.5556, -7.161e-09, 0.9239, -0.3827, -1.432e-08, 0.9239, -0.3827, 0.0, 0.8315, -0.5556, -1.432e-08, 0.8315, -0.5556, -1.432e-08, 0.9239, -0.3827, -0.006277, 0.924, -0.3824, -0.00709, 0.8316, -0.5554, 0.0, 0.8315, -0.5556, -0.6857, 0.7139, -0.142, -9.198e-09, 0.9808, -0.1951, -6.132e-09, 0.9239, -0.3827, -0.6857, 0.6725, -0.2786, -9.198e-09, 0.9808, -0.1951, -7.161e-09, 0.9808, -0.1951, -2.148e-08, 0.9239, -0.3827, -6.132e-09, 0.9239, -0.3827, -7.161e-09, 0.9808, -0.1951, -8.951e-09, 0.9808, -0.1951, -2.148e-08, 0.9239, -0.3827, -2.148e-08, 0.9239, -0.3827, -8.951e-09, 0.9808, -0.1951, -1.074e-08, 0.9808, -0.1951, -7.161e-09, 0.9239, -0.3827, -2.148e-08, 0.9239, -0.3827, -1.074e-08, 0.9808, -0.1951, -8.951e-09, 0.9808, -0.1951, -2.148e-08, 0.9239, -0.3827, -7.161e-09, 0.9239, -0.3827, -8.951e-09, 0.9808, -0.1951, -1.79e-09, 0.9808, -0.1951, -1.432e-08, 0.9239, -0.3827, -2.148e-08, 0.9239, -0.3827, -1.79e-09, 0.9808, -0.1951, -1.074e-08, 0.9808, -0.1951, -2.148e-08, 0.9239, -0.3827, -1.432e-08, 0.9239, -0.3827, -1.074e-08, 0.9808, -0.1951, -8.951e-09, 0.9808, -0.1951, -2.148e-08, 0.9239, -0.3827, -2.148e-08, 0.9239, -0.3827, -8.951e-09, 0.9808, -0.1951, -8.951e-09, 0.9808, -0.1951, -7.161e-09, 0.9239, -0.3827, -2.148e-08, 0.9239, -0.3827, -8.951e-09, 0.9808, -0.1951, -1.79e-08, 0.9808, -0.1951, -1.432e-08, 0.9239, -0.3827, -7.161e-09, 0.9239, -0.3827, -1.79e-08, 0.9808, -0.1951, -0.005223, 0.9808, -0.1947, -0.006277, 0.924, -0.3824, -1.432e-08, 0.9239, -0.3827, -0.6857, 0.7279, 2.984e-07, 2.472e-14, 1.0, 3.884e-07, -9.198e-09, 0.9808, -0.1951, -0.6857, 0.7139, -0.142, 2.472e-14, 1.0, 3.884e-07, 0.0, 1.0, 3.861e-07, -7.161e-09, 0.9808, -0.1951, -9.198e-09, 0.9808, -0.1951, 0.0, 1.0, 3.861e-07, -1.79e-09, 1.0, 8.603e-07, -8.951e-09, 0.9808, -0.1951, -7.161e-09, 0.9808, -0.1951, -1.79e-09, 1.0, 8.603e-07, 7.159e-14, 1.0, 8.555e-07, -1.074e-08, 0.9808, -0.1951, -8.951e-09, 0.9808, -0.1951, 7.159e-14, 1.0, 8.555e-07, 1.79e-09, 1.0, 4.528e-07, -8.951e-09, 0.9808, -0.1951, -1.074e-08, 0.9808, -0.1951, 1.79e-09, 1.0, 4.528e-07, 1.79e-09, 1.0, 4.313e-07, -1.79e-09, 0.9808, -0.1951, -8.951e-09, 0.9808, -0.1951, 1.79e-09, 1.0, 4.313e-07, -2.415e-15, 1.0, 3.479e-07, -1.074e-08, 0.9808, -0.1951, -1.79e-09, 0.9808, -0.1951, -2.415e-15, 1.0, 3.479e-07, -1.79e-09, 1.0, 3.503e-07, -8.951e-09, 0.9808, -0.1951, -1.074e-08, 0.9808, -0.1951, -1.79e-09, 1.0, 3.503e-07, -1.79e-09, 1.0, -1.168e-07, -8.951e-09, 0.9808, -0.1951, -8.951e-09, 0.9808, -0.1951, -1.79e-09, 1.0, -1.168e-07, -3.58e-09, 1.0, -1.192e-07, -1.79e-08, 0.9808, -0.1951, -8.951e-09, 0.9808, -0.1951, -3.58e-09, 1.0, -1.192e-07, -0.003968, 1.0, 0.0004254, -0.005223, 0.9808, -0.1947, -1.79e-08, 0.9808, -0.1951, -0.9937, -0.09279, -0.06344, -0.488, 0.03075, -0.8723, 0.0231, 0.4393, -0.898, -0.8644, 0.334, -0.3758, -0.00872, 0.5483, -0.8362, -0.005388, 0.5481, -0.8364, -0.01149, 0.5502, -0.8349, -0.01202, 0.5511, -0.8343, 0.9991, -0.03292, 0.02517, 0.9989, -0.02997, 0.03714, 0.9989, -0.02995, 0.03709, 0.9992, -0.03575, 0.01564, 0.005176, -0.5401, 0.8416, 0.005155, -0.5402, 0.8415, 0.005148, -0.5401, 0.8416, 0.005136, -0.5402, 0.8415, 0.01187, -0.4571, -0.8893, 0.007141, -0.3871, -0.922, 0.01009, -0.4791, -0.8777, 0.009341, -0.4029, -0.9152, 0.003009, -0.9505, -0.3107, 0.003154, -0.9503, -0.3114, 0.003183, -0.9505, -0.3107, 0.003161, -0.9503, -0.3113, 0.003662, -0.9984, -0.05607, 0.003295, -0.9985, -0.05449, 0.003055, -0.9984, -0.05615, 0.00338, -0.9985, -0.05446, 0.9993, -0.03386, -0.01847, 0.9993, -0.03579, -0.007226, 0.9993, -0.03632, -0.004122, 0.9993, -0.03386, -0.01847, 0.9993, -0.03579, -0.007226, 0.9991, -0.03292, 0.02517, 0.9992, -0.03575, 0.01564, 0.9993, -0.03632, -0.004122, -0.001477, 0.9812, 0.193, -0.005691, 0.9831, 0.1831, -0.001694, 0.9811, 0.1933, -0.001623, 0.9832, 0.1825, 0.01213, 0.9718, 0.2356, 0.003912, 0.9764, 0.2161, -0.003244, 0.9722, 0.234, -0.004455, 0.9761, 0.2174, -0.986, -0.1652, -0.02274, -0.9927, -0.1171, 0.02931, -0.9912, -0.1312, 0.01733, -0.9836, -0.1794, -0.02137, -0.9927, -0.1171, 0.02931, -0.9937, -0.09279, -0.06344, -0.8644, 0.334, -0.3758, -0.9912, -0.1312, 0.01733])] * 3)])

# ---- objects
ob_cube = bpy.data.objects.new('Cube', me_cube_001)

# ---- transforms, parenting, visibility, modifiers, constraints
ob_cube.location = (-3.604, -0.4427, 0.01925)
ob_cube.rotation_euler = (-1.629e-07, 0.0, 0.0)
ob_cube.color = (0.8, 0.8, 0.8, 1.0)

# ---- collection membership
col_collection.objects.link(ob_cube)

# ---- scene / render settings (as saved in the file)
scene.frame_start = 1; scene.frame_end = 250; scene.frame_set(1)
scene.render.engine = 'BLENDER_EEVEE_NEXT'
scene.cycles.sampling_pattern = 'TABULATED_SOBOL'
scene.cycles.use_light_tree = False
scene.view_settings.view_transform = 'Filmic'
bpy.context.view_layer.update()

# ---- added for rendering (the .blend has no active camera and no usable light): camera, sun
cam_auto = bpy.data.cameras.new('AutoCamera')
cam_auto.lens = 50.0
cam_auto.sensor_width = 36.0
cam_auto.clip_end = 1000.0
ob_auto_camera = bpy.data.objects.new('AutoCamera', cam_auto)
scene.collection.objects.link(ob_auto_camera)
ob_auto_camera.location = (9.61209, -11.4553, 7.78796)
ob_auto_camera.rotation_euler = (1.09748, -7.21219e-08, 0.694738)
scene.camera = ob_auto_camera
light_auto_sun = bpy.data.lights.new('AutoSun', 'SUN')
light_auto_sun.energy = 3.0
light_auto_sun.angle = 0.0523599
ob_auto_sun = bpy.data.objects.new('AutoSun', light_auto_sun)
scene.collection.objects.link(ob_auto_sun)
ob_auto_sun.rotation_euler = (0.872665, 0.174533, 0.523599)
bpy.context.view_layer.update()
